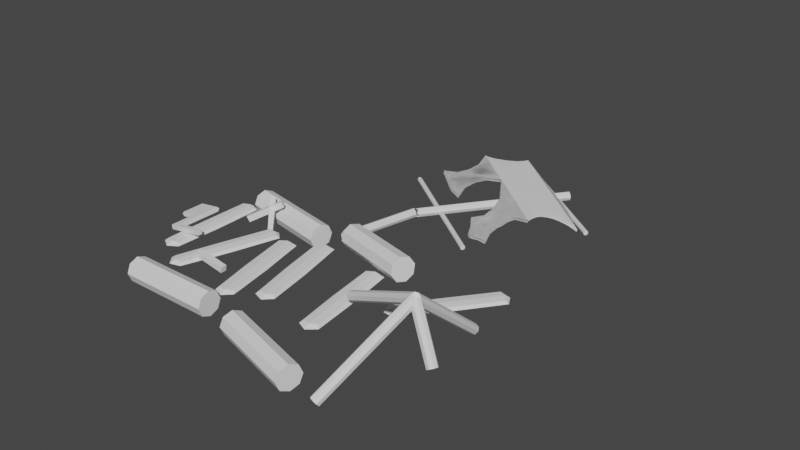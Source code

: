 # Source: raft_broken.blend  (saved by Blender 2.92.15; exported with 4.5.12 LTS)
import bpy
from mathutils import Matrix  # noqa: F401  (used for matrix-valued properties, if any)

bpy.ops.wm.read_factory_settings(use_empty=True)
scene = bpy.context.scene
scene.name = 'Scene'

# ---- collections
col_collection = bpy.data.collections.new('Collection'); scene.collection.children.link(col_collection)

# ---- world
world_world = bpy.data.worlds.new('World'); scene.world = world_world
world_world.use_nodes = True; world_world.node_tree.nodes.clear()
_N = world_world.node_tree.nodes; _L = world_world.node_tree.links
n0 = _N.new('ShaderNodeOutputWorld'); n0.name = 'World Output'; n0.location = (300, 300)
n1 = _N.new('ShaderNodeBackground'); n1.name = 'Background'; n1.location = (10, 300)
n1.inputs[0].default_value = (0.05088, 0.05088, 0.05088, 1.0)
_L.new(n1.outputs[0], n0.inputs[0])
n0.is_active_output = True
world_world.color = (0.05088, 0.05088, 0.05088)
world_world.use_sun_shadow = False
world_world.sun_shadow_jitter_overblur = 0.0

# ---- meshes
me_cube_001 = bpy.data.meshes.new('Cube.001')
me_cube_001.from_pydata([(-0.6388, -0.857, -0.6388), (-0.6388, -0.857, 0.6388), (-0.653, 0.862, -0.653), (-0.653, 0.862, 0.653), (0.6388, -0.857, -0.6388), (0.6388, -0.857, 0.6388), (0.653, 0.862, -0.653), (0.653, 0.862, 0.653), (-0.6667, -0.02408, -0.6667), (-0.8146, -0.9127, -1.85e-08), (-0.6667, -0.02408, 0.6667), (-0.8471, 0.9, -1.85e-08), (2.718e-08, 0.9, -0.8471), (-2.152e-09, 0.9, 0.8471), (0.8471, 0.9, -5.459e-09), (0.6667, -0.02408, -0.6667), (0.6667, -0.02408, 0.6667), (0.8146, -0.9127, -1.85e-08), (9.955e-09, -0.9127, -0.8146), (9.024e-09, -0.9127, 0.8146), (-0.9167, -0.02408, -1.85e-08), (1.554e-08, 0.9759, -1.85e-08), (0.9167, -0.02408, -1.85e-08), (9.955e-09, -1.024, -1.85e-08), (1.275e-08, -0.02408, -0.9167), (1.275e-08, -0.02408, 0.9167)], [], [(0, 9, 20, 8), (9, 1, 10, 20), (20, 10, 3, 11), (8, 20, 11, 2), (2, 11, 21, 12), (11, 3, 13, 21), (21, 13, 7, 14), (12, 21, 14, 6), (6, 14, 22, 15), (14, 7, 16, 22), (22, 16, 5, 17), (15, 22, 17, 4), (4, 17, 23, 18), (17, 5, 19, 23), (23, 19, 1, 9), (18, 23, 9, 0), (2, 12, 24, 8), (12, 6, 15, 24), (24, 15, 4, 18), (8, 24, 18, 0), (7, 13, 25, 16), (13, 3, 10, 25), (25, 10, 1, 19), (16, 25, 19, 5)])
_k = {(0, 9): 0.40784, (1, 9): 0.40784, (3, 11): 0.46667, (2, 11): 0.46667, (6, 12): 0.46667, (2, 12): 0.46667, (3, 13): 0.46667, (7, 13): 0.46667, (7, 14): 0.46667, (6, 14): 0.46667, (5, 17): 0.40784, (4, 17): 0.40784, (0, 18): 0.40784, (4, 18): 0.40784, (5, 19): 0.40784, (1, 19): 0.40784}
me_cube_001.attributes.new('crease_edge', 'FLOAT', 'EDGE').data.foreach_set('value', [_k.get((min(e.vertices), max(e.vertices)), 0.0) for e in me_cube_001.edges])
_uv = me_cube_001.uv_layers.new(name='UVMap')
_uv.uv.foreach_set('vector', [0.546, 0.9924, 0.4399, 1.0, 0.4495, 0.8289, 0.5559, 0.8323, 0.4399, 1.0, 0.3128, 0.9867, 0.3126, 0.8263, 0.4495, 0.8289, 0.4495, 0.8289, 0.3126, 0.8263, 0.3176, 0.6558, 0.4487, 0.6512, 0.5559, 0.8323, 0.4495, 0.8289, 0.4487, 0.6512, 0.5559, 0.6617, 0.07161, 0.3126, 0.0, 0.2027, 0.1563, 0.1563, 0.2027, 0.3126, 0.0, 0.2027, 0.0, 0.07161, 0.1098, 0.0, 0.1563, 0.1563, 0.1563, 0.1563, 0.1098, 0.0, 0.241, 0.0, 0.3126, 0.1098, 0.2027, 0.3126, 0.1563, 0.1563, 0.3126, 0.1098, 0.3126, 0.241, 0.3176, 0.307, 0.4487, 0.3023, 0.4495, 0.48, 0.3126, 0.4774, 0.4487, 0.3023, 0.5559, 0.3129, 0.5559, 0.4834, 0.4495, 0.48, 0.4495, 0.48, 0.5559, 0.4834, 0.546, 0.6436, 0.4399, 0.6512, 0.3126, 0.4774, 0.4495, 0.48, 0.4399, 0.6512, 0.3128, 0.6379, 0.3778, 0.0, 0.5053, 5.96e-08, 0.4637, 0.1512, 0.3126, 0.1096, 0.5053, 5.96e-08, 0.6149, 0.06525, 0.6149, 0.1928, 0.4637, 0.1512, 0.4637, 0.1512, 0.6149, 0.1928, 0.5496, 0.3023, 0.4221, 0.3023, 0.3126, 0.1096, 0.4637, 0.1512, 0.4221, 0.3023, 0.3126, 0.2371, 0.004986, 0.3172, 0.1361, 0.3126, 0.1369, 0.4903, 0.0, 0.4877, 0.1361, 0.3126, 0.2434, 0.3231, 0.2434, 0.4937, 0.1369, 0.4903, 0.1369, 0.4903, 0.2434, 0.4937, 0.2334, 0.6538, 0.1274, 0.6614, 0.0, 0.4877, 0.1369, 0.4903, 0.1274, 0.6614, 0.0002649, 0.6481, 0.5609, 0.307, 0.6921, 0.3023, 0.6929, 0.48, 0.5559, 0.4774, 0.6921, 0.3023, 0.7993, 0.3129, 0.7993, 0.4834, 0.6929, 0.48, 0.6929, 0.48, 0.7993, 0.4834, 0.7894, 0.6436, 0.6833, 0.6512, 0.5559, 0.4774, 0.6929, 0.48, 0.6833, 0.6512, 0.5562, 0.6379])
me_cube_001.use_remesh_fix_poles = True
me_cube_001.use_remesh_preserve_attributes = False
me_cube_001.use_mirror_vertex_groups = False
me_cube_001.update()
me_cylinder_001 = bpy.data.meshes.new('Cylinder.001')
me_cylinder_001.from_pydata([(-1.682e-07, 0.7522, -2.887), (0.5319, 0.5319, -2.887), (0.7522, 0.0, -2.887), (0.5319, -0.5319, -2.887), (-2.339e-07, -0.7522, -2.887), (-0.5319, -0.5319, -2.887), (-0.7522, 0.0, -2.887), (-0.5319, 0.5319, -2.887), (2.109e-07, 0.7522, 2.887), (0.5319, 0.5319, 2.887), (0.7522, 0.0, 2.887), (0.5319, -0.5319, 2.887), (1.452e-07, -0.7522, 2.887), (-0.5319, -0.5319, 2.887), (-0.7522, 0.0, 2.887), (-0.5319, 0.5319, 2.887)], [], [(0, 1, 2, 3, 4, 5, 6, 7), (7, 15, 8, 0), (6, 14, 15, 7), (5, 13, 14, 6), (4, 12, 13, 5), (3, 11, 12, 4), (2, 10, 11, 3), (1, 9, 10, 2), (0, 8, 9, 1), (15, 14, 13, 12, 11, 10, 9, 8)])
_uv = me_cylinder_001.uv_layers.new(name='UVMap')
_uv.uv.foreach_set('vector', [0.7514, 0.2407, 0.6808, 0.1702, 0.6808, 0.0705, 0.7514, 0.0, 0.8511, 0.0, 0.9216, 0.0705, 0.9216, 0.1702, 0.8511, 0.2407, 0.3404, 0.0, 0.3404, 1.0, 0.2407, 1.0, 0.2407, 0.0, 0.0705, 0.0, 0.0705, 1.0, 1.192e-07, 1.0, 0.0, 0.0, 0.1702, 0.0, 0.1702, 1.0, 0.0705, 1.0, 0.0705, 0.0, 0.4109, 0.0, 0.4109, 1.0, 0.3404, 1.0, 0.3404, 0.0, 0.5106, 2.384e-07, 0.5106, 1.0, 0.4109, 1.0, 0.4109, 0.0, 0.6103, 1.0, 0.6103, 0.0, 0.6808, 0.0, 0.6808, 1.0, 0.5106, 1.0, 0.5106, 0.0, 0.6103, 0.0, 0.6103, 1.0, 0.2407, 0.0, 0.2407, 1.0, 0.1702, 1.0, 0.1702, 2.384e-07, 0.8511, 0.4814, 0.7514, 0.4814, 0.6808, 0.4109, 0.6808, 0.3112, 0.7514, 0.2407, 0.8511, 0.2407, 0.9216, 0.3112, 0.9216, 0.4109])
me_cylinder_001.use_remesh_fix_poles = True
me_cylinder_001.use_remesh_preserve_attributes = False
me_cylinder_001.use_mirror_vertex_groups = False
me_cylinder_001.update()
me_cylinder_002 = bpy.data.meshes.new('Cylinder.002')
me_cylinder_002.from_pydata([(-9.648e-09, 1.0, 1.0), (0.7071, 0.7071, 1.0), (1.0, -5.558e-08, 1.0), (0.7071, -0.7071, 1.0), (-9.707e-08, -1.0, 1.0), (-0.7071, -0.7071, 1.0), (-1.0, 5.815e-11, 1.0), (-0.7071, 0.7071, 1.0), (-9.648e-09, 1.0, -0.3246), (0.7071, 0.7071, -0.3246), (1.0, -5.558e-08, -0.3246), (0.7071, -0.7071, -0.3246), (-9.707e-08, -1.0, -0.3246), (-0.7071, -0.7071, -0.3246), (-1.0, 5.815e-11, -0.3246), (-0.7071, 0.7071, -0.3246), (-7.569e-09, 0.7845, -0.3246), (0.5548, 0.5548, -0.3246), (0.7845, -4.546e-07, -0.3246), (0.5548, -0.5548, -0.3246), (-7.616e-08, -0.7845, -0.3246), (-0.5548, -0.5548, -0.3246), (-0.7845, -4.109e-07, -0.3246), (-0.5548, 0.5548, -0.3246), (-1.0, -2.756e-07, -0.334), (-0.7071, 0.7071, -0.334), (-2.197e-07, -1.0, -0.334), (-0.7071, -0.7071, -0.334), (1.0, -3.312e-07, -0.334), (0.7071, -0.6626, -0.3317), (-0.7845, -6.866e-07, -0.334), (-0.5548, 0.5548, -0.334), (-1.988e-07, -0.7845, -0.334), (-0.5548, -0.5631, -0.3302), (0.7845, -7.302e-07, -0.334), (0.5548, -0.5103, -0.3317), (-0.3536, 0.8536, -0.3246), (-0.8536, 0.3536, -0.3246), (-0.8536, -0.3536, -0.3246), (-0.3536, -0.8536, -0.3246), (0.3536, -0.8536, -0.3246), (0.8536, -0.3536, -0.3246), (0.8536, 0.3536, -0.3246), (0.3536, 0.8536, -0.3246), (-0.2774, 0.6696, -0.3246), (-0.6696, 0.2774, -0.3246), (-0.6696, -0.2774, -0.3246), (-0.2774, -0.6696, -0.3246), (0.2774, -0.6696, -0.3246), (0.6696, -0.2774, -0.3246), (0.6696, 0.2774, -0.3246), (0.2774, 0.6696, -0.3246), (0.8923, -2.551e-07, -0.3246), (0.6309, 0.6309, -0.3246), (-8.661e-08, -0.8923, -0.3246), (0.6309, -0.6309, -0.3246), (-0.8923, -2.054e-07, -0.3246), (-0.6309, -0.6309, -0.3246), (-8.609e-09, 0.8923, -0.3246), (-0.6309, 0.6309, -0.3246), (-0.8536, 0.3536, -0.334), (-0.3536, -0.8536, -0.334), (0.8536, -0.3536, -0.334), (-0.6696, 0.2304, -0.3364), (-0.2774, -0.6696, -0.334), (0.6696, -0.2774, -0.334), (0.8923, -5.307e-07, -0.334), (-2.092e-07, -0.8923, -0.334), (0.6309, -0.6309, -0.334), (-0.8923, -4.811e-07, -0.334), (-0.6309, -0.6309, -0.334), (-0.6309, 0.6309, -0.334), (0.5548, -0.5548, -0.3293), (0.7071, -0.7071, -0.3293), (-0.7845, -5.488e-07, -0.3293), (-0.5548, 0.5548, -0.3293), (1.0, -1.934e-07, -0.3293), (0.7845, -5.924e-07, -0.3293), (-0.7071, 0.7071, -0.3293), (-1.0, -1.378e-07, -0.3293), (-0.7071, -0.7071, -0.3293), (-1.584e-07, -1.0, -0.3293), (-0.5548, -0.5548, -0.3293), (-1.375e-07, -0.7845, -0.3293), (0.8536, -0.3536, -0.3293), (-1.479e-07, -0.8923, -0.3293), (-0.8536, 0.3536, -0.3293), (-0.2774, -0.6696, -0.3293), (-0.6309, -0.6309, -0.3293), (-0.3536, -0.8536, -0.3293), (-0.8923, -3.433e-07, -0.3293), (0.6696, -0.2774, -0.3293), (-0.6309, 0.6309, -0.3293), (-0.7616, 0.2684, -0.3364), (-0.3155, -0.7616, -0.334), (0.7616, -0.3155, -0.334), (0.6309, -0.6309, -0.3293), (-0.6696, 0.2774, -0.3293), (0.8923, -3.929e-07, -0.3293), (0.3155, 0.7616, -0.3246), (-0.3155, 0.7616, -0.3246), (-0.7616, -0.3155, -0.3246), (0.3155, -0.7616, -0.3246), (0.7616, 0.3155, -0.3246)], [], [(8, 0, 1, 9, 43), (9, 1, 2, 10, 42), (10, 2, 3, 11, 41), (11, 3, 4, 12, 40), (12, 4, 5, 13, 39), (13, 5, 6, 14, 38), (1, 0, 7, 6, 5, 4, 3, 2), (14, 6, 7, 15, 37), (15, 7, 0, 8, 36), (103, 52, 18, 50), (23, 44, 16, 51, 17, 50, 18, 49, 19, 48, 20, 47, 21, 46, 22, 45), (102, 54, 20, 48), (101, 56, 22, 46), (100, 58, 16, 44), (99, 53, 17, 51), (98, 76, 28, 66), (97, 74, 30, 63), (96, 72, 35, 68), (95, 68, 35, 65), (94, 70, 33, 64), (93, 71, 31, 63), (92, 75, 31, 71), (91, 77, 34, 65), (90, 79, 24, 69), (89, 80, 27, 61), (88, 82, 33, 70), (87, 83, 32, 64), (86, 78, 25, 60), (85, 81, 26, 67), (84, 73, 29, 62), (76, 84, 62, 28), (10, 41, 84, 76), (41, 11, 73, 84), (83, 85, 67, 32), (20, 54, 85, 83), (54, 12, 81, 85), (79, 86, 60, 24), (14, 37, 86, 79), (37, 15, 78, 86), (82, 87, 64, 33), (21, 47, 87, 82), (47, 20, 83, 87), (80, 88, 70, 27), (13, 57, 88, 80), (57, 21, 82, 88), (81, 89, 61, 26), (12, 39, 89, 81), (39, 13, 80, 89), (74, 90, 69, 30), (22, 56, 90, 74), (56, 14, 79, 90), (72, 91, 65, 35), (19, 49, 91, 72), (49, 18, 77, 91), (78, 92, 71, 25), (15, 59, 92, 78), (59, 23, 75, 92), (69, 93, 63, 30), (24, 60, 93, 69), (60, 25, 71, 93), (67, 94, 64, 32), (26, 61, 94, 67), (61, 27, 70, 94), (66, 95, 65, 34), (28, 62, 95, 66), (62, 29, 68, 95), (73, 96, 68, 29), (11, 55, 96, 73), (55, 19, 72, 96), (75, 97, 63, 31), (23, 45, 97, 75), (45, 22, 74, 97), (77, 98, 66, 34), (18, 52, 98, 77), (52, 10, 76, 98), (58, 99, 51, 16), (8, 43, 99, 58), (43, 9, 53, 99), (59, 100, 44, 23), (15, 36, 100, 59), (36, 8, 58, 100), (57, 101, 46, 21), (13, 38, 101, 57), (38, 14, 56, 101), (55, 102, 48, 19), (11, 40, 102, 55), (40, 12, 54, 102), (53, 103, 50, 17), (9, 42, 103, 53), (42, 10, 52, 103)])
_uv = me_cylinder_002.uv_layers.new(name='UVMap')
_uv.uv.foreach_set('vector', [0.7346, 0.4868, 0.9981, 0.4868, 0.9981, 0.634, 0.7346, 0.634, 0.7346, 0.5604, 0.001856, 0.3677, 0.2654, 0.3677, 0.2654, 0.4908, 0.001857, 0.4908, 0.001857, 0.4292, 0.001857, 0.4908, 0.2654, 0.4908, 0.2654, 0.6412, 0.001857, 0.6412, 0.001857, 0.566, 0.001857, 0.6412, 0.2654, 0.6412, 0.2654, 0.7308, 0.001856, 0.7308, 0.001856, 0.686, 0.7364, 5.96e-08, 1.0, 1.55e-06, 1.0, 0.1319, 0.7364, 0.1319, 0.7364, 0.06597, 0.7364, 0.1319, 1.0, 0.1319, 1.0, 0.279, 0.7364, 0.279, 0.7364, 0.2055, 0.4751, 4.53e-06, 0.6271, 0.0, 0.7346, 0.1077, 0.7346, 0.26, 0.6271, 0.3677, 0.4751, 0.3677, 0.3676, 0.26, 0.3676, 0.1077, 0.7364, 0.279, 1.0, 0.279, 1.0, 0.3551, 0.7364, 0.3551, 0.7364, 0.317, 0.7346, 0.3551, 0.9981, 0.3551, 0.9981, 0.4868, 0.7346, 0.4868, 0.7346, 0.4209, 0.1838, 0.3478, 0.1159, 0.3479, 0.1241, 0.328, 0.1838, 0.328, 0.328, 0.1241, 0.328, 0.1838, 0.328, 0.2436, 0.2858, 0.2858, 0.2435, 0.328, 0.1838, 0.328, 0.1241, 0.328, 0.08184, 0.2858, 0.03961, 0.2436, 0.03961, 0.1838, 0.03961, 0.1241, 0.08184, 0.08186, 0.1241, 0.03961, 0.1838, 0.03961, 0.2435, 0.03961, 0.2858, 0.08185, 0.0198, 0.1838, 0.0198, 0.1159, 0.03961, 0.1241, 0.03961, 0.1838, 0.1838, 0.01981, 0.2518, 0.0198, 0.2435, 0.03961, 0.1838, 0.03961, 0.3478, 0.1838, 0.3478, 0.2518, 0.328, 0.2436, 0.328, 0.1838, 0.2998, 0.2998, 0.2518, 0.3478, 0.2435, 0.328, 0.2858, 0.2858, 0.355, 0.3889, 0.355, 0.3677, 0.356, 0.3677, 0.356, 0.3889, 0.3676, 0.4274, 0.3676, 0.4871, 0.3676, 0.4871, 0.364, 0.436, 0.3318, 0.5117, 0.312, 0.5035, 0.3086, 0.4954, 0.3318, 0.5117, 0.3318, 0.4438, 0.3318, 0.5117, 0.3086, 0.4954, 0.312, 0.4438, 0.2852, 0.5961, 0.2852, 0.664, 0.267, 0.6552, 0.2654, 0.5961, 0.2852, 0.4352, 0.2888, 0.5117, 0.269, 0.5035, 0.2654, 0.4352, 0.3532, 0.4264, 0.3532, 0.4434, 0.3523, 0.4434, 0.3523, 0.4264, 0.3578, 0.44, 0.3578, 0.4698, 0.3569, 0.4698, 0.3569, 0.44, 0.7355, 0.2659, 0.7355, 0.279, 0.7346, 0.279, 0.7346, 0.2659, 0.7355, 0.06597, 0.7355, 0.1319, 0.7346, 0.1319, 0.7346, 0.06597, 0.2852, 0.664, 0.2654, 0.6558, 0.267, 0.6552, 0.2852, 0.664, 0.363, 0.4254, 0.363, 0.3677, 0.364, 0.3677, 0.364, 0.4254, 0.7355, 0.317, 0.7355, 0.3551, 0.7346, 0.3551, 0.7346, 0.317, 0.3532, 0.3885, 0.3532, 0.3677, 0.3541, 0.3677, 0.3541, 0.3885, 0.3516, 0.4438, 0.3516, 0.5199, 0.3482, 0.5118, 0.3516, 0.4438, 0.0009285, 0.4908, 0.0009284, 0.566, 0.0, 0.566, 5.96e-08, 0.4908, 0.001857, 0.4908, 0.001857, 0.566, 0.0009284, 0.566, 0.0009285, 0.4908, 0.001857, 0.566, 0.001857, 0.6412, 0.0009283, 0.6412, 0.0009284, 0.566, 0.3532, 0.4093, 0.3532, 0.3885, 0.3541, 0.3885, 0.3541, 0.4093, 0.3523, 0.4093, 0.3523, 0.3885, 0.3532, 0.3885, 0.3532, 0.4093, 0.3523, 0.3885, 0.3523, 0.3677, 0.3532, 0.3677, 0.3532, 0.3885, 0.7355, 0.279, 0.7355, 0.317, 0.7346, 0.317, 0.7346, 0.279, 0.7364, 0.279, 0.7364, 0.317, 0.7355, 0.317, 0.7355, 0.279, 0.7364, 0.317, 0.7364, 0.3551, 0.7355, 0.3551, 0.7355, 0.317, 0.2654, 0.6558, 0.2654, 0.5961, 0.2654, 0.5961, 0.267, 0.6552, 0.3621, 0.4831, 0.3621, 0.4254, 0.363, 0.4254, 0.363, 0.4831, 0.3621, 0.4254, 0.3621, 0.3677, 0.363, 0.3677, 0.363, 0.4254, 0.363, 0.5092, 0.363, 0.4961, 0.364, 0.4961, 0.364, 0.5092, 0.3621, 0.5092, 0.3621, 0.4961, 0.363, 0.4961, 0.363, 0.5092, 0.3621, 0.4961, 0.3621, 0.4831, 0.363, 0.4831, 0.363, 0.4961, 0.7355, 0.0, 0.7355, 0.06597, 0.7346, 0.06597, 0.7346, 0.0, 0.7364, 5.96e-08, 0.7364, 0.06597, 0.7355, 0.06597, 0.7355, 0.0, 0.7364, 0.06597, 0.7364, 0.1319, 0.7355, 0.1319, 0.7355, 0.06597, 0.7355, 0.2529, 0.7355, 0.2659, 0.7346, 0.2659, 0.7346, 0.2529, 0.7364, 0.2529, 0.7364, 0.2659, 0.7355, 0.2659, 0.7355, 0.2529, 0.7364, 0.2659, 0.7364, 0.279, 0.7355, 0.279, 0.7355, 0.2659, 0.3621, 0.3677, 0.3621, 0.4274, 0.3621, 0.4274, 0.3588, 0.3758, 0.3588, 0.4102, 0.3588, 0.44, 0.3578, 0.44, 0.3578, 0.4102, 0.3588, 0.44, 0.3588, 0.4698, 0.3578, 0.4698, 0.3578, 0.44, 0.3532, 0.4093, 0.3532, 0.4264, 0.3523, 0.4264, 0.3523, 0.4093, 0.3541, 0.4093, 0.3541, 0.4264, 0.3532, 0.4264, 0.3532, 0.4093, 0.3541, 0.4264, 0.3541, 0.4434, 0.3532, 0.4434, 0.3532, 0.4264, 0.2888, 0.3759, 0.2852, 0.4352, 0.2654, 0.4352, 0.269, 0.3841, 0.3086, 0.3677, 0.3086, 0.4438, 0.2852, 0.4352, 0.2888, 0.3759, 0.3086, 0.4438, 0.3086, 0.5199, 0.2888, 0.5117, 0.2852, 0.4352, 0.2852, 0.5281, 0.2852, 0.5961, 0.2654, 0.5961, 0.2654, 0.5363, 0.305, 0.5199, 0.305, 0.5961, 0.2852, 0.5961, 0.2852, 0.5281, 0.305, 0.5961, 0.305, 0.6722, 0.2852, 0.664, 0.2852, 0.5961, 0.3318, 0.3759, 0.3318, 0.4438, 0.312, 0.4438, 0.312, 0.3841, 0.3516, 0.3677, 0.3516, 0.4438, 0.3318, 0.4438, 0.3318, 0.3759, 0.3516, 0.4438, 0.3482, 0.5118, 0.3318, 0.5117, 0.3318, 0.4438, 0.3516, 0.5199, 0.3318, 0.5117, 0.3318, 0.5117, 0.3482, 0.5118, 0.3588, 0.3677, 0.3588, 0.3889, 0.3578, 0.3889, 0.3578, 0.3677, 0.3588, 0.3889, 0.3588, 0.4102, 0.3578, 0.4102, 0.3578, 0.3889, 0.3676, 0.3677, 0.3676, 0.4274, 0.364, 0.436, 0.3676, 0.3677, 0.3569, 0.3677, 0.3569, 0.4267, 0.356, 0.4267, 0.356, 0.3677, 0.3569, 0.4267, 0.3569, 0.4857, 0.356, 0.4857, 0.356, 0.4267, 0.355, 0.4102, 0.355, 0.3889, 0.356, 0.3889, 0.356, 0.4102, 0.3541, 0.4102, 0.3541, 0.3889, 0.355, 0.3889, 0.355, 0.4102, 0.3541, 0.3889, 0.3541, 0.3677, 0.355, 0.3677, 0.355, 0.3889, 0.3478, 0.2518, 0.2998, 0.2998, 0.2858, 0.2858, 0.328, 0.2436, 0.3676, 0.26, 0.3138, 0.3138, 0.2998, 0.2998, 0.3478, 0.2518, 0.3138, 0.3138, 0.26, 0.3676, 0.2518, 0.3478, 0.2998, 0.2998, 0.3478, 0.1159, 0.3478, 0.1838, 0.328, 0.1838, 0.328, 0.1241, 0.3676, 0.1077, 0.3676, 0.1838, 0.3478, 0.1838, 0.3478, 0.1159, 0.3676, 0.1838, 0.3676, 0.26, 0.3478, 0.2518, 0.3478, 0.1838, 0.1159, 0.01981, 0.1838, 0.01981, 0.1838, 0.03961, 0.1241, 0.03961, 0.1077, 7.868e-06, 0.1838, 3.934e-06, 0.1838, 0.01981, 0.1159, 0.01981, 0.1838, 3.934e-06, 0.26, 0.0, 0.2518, 0.0198, 0.1838, 0.01981, 0.0198, 0.2518, 0.0198, 0.1838, 0.03961, 0.1838, 0.03961, 0.2436, 0.0, 0.26, 0.0, 0.1838, 0.0198, 0.1838, 0.0198, 0.2518, 0.0, 0.1838, 0.0, 0.1077, 0.0198, 0.1159, 0.0198, 0.1838, 0.2518, 0.3478, 0.1838, 0.3478, 0.1838, 0.328, 0.2435, 0.328, 0.26, 0.3676, 0.1838, 0.3677, 0.1838, 0.3478, 0.2518, 0.3478, 0.1838, 0.3677, 0.1077, 0.3677, 0.1159, 0.3479, 0.1838, 0.3478])
me_cylinder_002.use_remesh_fix_poles = True
me_cylinder_002.use_remesh_preserve_attributes = False
me_cylinder_002.use_mirror_vertex_groups = False
me_cylinder_002.update()
me_cube_002 = bpy.data.meshes.new('Cube.002')
me_cube_002.from_pydata([(2.419, 1.0, 0.1042), (-3.366, -1.0, -3.733), (-3.3, -1.0, 3.818), (-1.528, -1.0, 2.744), (-0.75, 1.0, 2.825), (0.04791, 1.0, -2.753), (-0.7305, -1.0, -2.673), (-1.05, 0.2282, 2.794), (-1.284, -0.3708, 2.77), (2.085, 0.2676, 0.1042), (-2.558, -0.4182, 3.529), (-1.742, 0.2219, 3.211), (1.563, -0.878, 0.1042), (0.167, -1.0, 1.27), (0.4859, -0.6397, -1.367), (2.966, 0.9993, 0.07613), (-2.819, -1.001, -3.761), (-2.753, -1.001, 3.79), (-0.9815, -1.001, 2.716), (-0.2031, 0.9993, 2.797), (0.5948, 0.9993, -2.781), (-0.1836, -1.001, -2.701), (-0.5035, 0.2276, 2.766), (-0.7366, -0.3715, 2.742), (2.632, 0.2669, 0.07613), (-2.011, -0.4188, 3.501), (-1.195, 0.2213, 3.183), (2.11, -0.8787, 0.07613), (0.7138, -1.001, 1.242), (1.033, -0.6403, -1.395)], [], [(4, 0, 9, 7), (6, 5, 1), (4, 7, 11), (5, 6, 1), (2, 10, 8, 3), (4, 7, 9, 0), (5, 0, 9, 12, 14, 6), (7, 4, 11), (8, 9, 12, 13, 3), (8, 10, 2, 3), (8, 3, 13, 12, 9), (19, 22, 24, 15), (21, 16, 20), (19, 26, 22), (20, 16, 21), (17, 18, 23, 25), (19, 15, 24, 22), (20, 21, 29, 27, 24, 15), (22, 26, 19), (23, 18, 28, 27, 24), (23, 18, 17, 25), (23, 24, 27, 28, 18), (14, 12, 27, 29), (6, 14, 29, 21), (0, 5, 20, 15)])
_uv = me_cube_002.uv_layers.new(name='UVMap')
_uv.uv.foreach_set('vector', [0.625, 0.5, 0.375, 0.5, 0.375, 0.6831, 0.625, 0.3071, 0.375, 1.0, 0.375, 0.5, 0.375, 0.75, 0.625, 0.5, 0.625, 0.6929, 0.625, 0.5973, 0.375, 0.5, 0.375, 0.0, 0.375, 0.75, 0.625, 0.75, 0.625, 0.6773, 0.625, 0.1573, 0.625, 0.0, 0.625, 0.5, 0.625, 0.3071, 0.375, 0.6831, 0.375, 0.5, 0.375, 0.5, 0.375, 0.5, 0.375, 0.3169, 0.375, 0.03049, 0.375, 0.5076, 0.375, 1.0, 0.625, 0.3071, 0.625, 0.5, 0.625, 0.5973, 0.625, 0.1573, 0.375, 0.6831, 0.375, 0.9695, 0.4854, 0.5585, 0.625, 0.0, 0.625, 0.8427, 0.625, 0.6773, 0.625, 0.75, 0.625, 1.0, 0.625, 0.1573, 0.625, 0.0, 0.4854, 0.5585, 0.375, 0.9695, 0.375, 0.6831, 0.625, 0.5, 0.625, 0.3071, 0.375, 0.6831, 0.375, 0.5, 0.375, 1.0, 0.375, 0.75, 0.375, 0.5, 0.625, 0.5, 0.625, 0.5973, 0.625, 0.6929, 0.375, 0.5, 0.375, 0.75, 0.375, 0.0, 0.625, 0.75, 0.625, 0.0, 0.625, 0.1573, 0.625, 0.6773, 0.625, 0.5, 0.375, 0.5, 0.375, 0.6831, 0.625, 0.3071, 0.375, 0.5, 0.375, 1.0, 0.375, 0.5076, 0.375, 0.03049, 0.375, 0.3169, 0.375, 0.5, 0.625, 0.3071, 0.625, 0.5973, 0.625, 0.5, 0.625, 0.1573, 0.625, 0.0, 0.4854, 0.5585, 0.375, 0.9695, 0.375, 0.6831, 0.625, 0.8427, 0.625, 1.0, 0.625, 0.75, 0.625, 0.6773, 0.625, 0.1573, 0.375, 0.6831, 0.375, 0.9695, 0.4854, 0.5585, 0.625, 0.0, 0.375, 0.5076, 0.375, 0.03049, 0.375, 0.03049, 0.375, 0.5076, 0.375, 1.0, 0.375, 0.5076, 0.375, 0.5076, 0.375, 1.0, 0.375, 0.5, 0.375, 0.5, 0.375, 0.5, 0.375, 0.5])
me_cube_002.use_remesh_fix_poles = True
me_cube_002.use_remesh_preserve_attributes = False
me_cube_002.use_mirror_vertex_groups = False
me_cube_002.update()
me_cylinder_003 = bpy.data.meshes.new('Cylinder.003')
me_cylinder_003.from_pydata([(-3.474, -3.586, -2.159), (-0.2577, 0.1674, 2.269), (-3.347, -3.492, -2.332), (-0.1305, 0.262, 2.097), (-3.144, -3.544, -2.436), (0.073, 0.2098, 1.993), (-2.983, -3.712, -2.41), (0.2337, 0.04129, 2.019), (-2.959, -3.898, -2.269), (0.2575, -0.1447, 2.159), (-3.086, -3.993, -2.097), (0.1303, -0.2393, 2.332), (-3.29, -3.941, -1.993), (-0.07322, -0.1871, 2.436), (-3.451, -3.772, -2.019), (-0.2339, -0.01866, 2.41), (0.2577, 0.1674, 2.269), (0.1305, 0.262, 2.097), (-0.073, 0.2098, 1.993), (-0.2337, 0.04129, 2.019), (-0.2575, -0.1447, 2.159), (-0.1303, -0.2393, 2.332), (0.07322, -0.1871, 2.436), (0.2339, -0.01866, 2.41), (-3.474, 3.586, -2.159), (-0.2577, -0.1674, 2.269), (-3.347, 3.492, -2.332), (-0.1305, -0.262, 2.097), (-3.144, 3.544, -2.436), (0.073, -0.2098, 1.993), (-2.983, 3.712, -2.41), (0.2337, -0.04129, 2.019), (-2.959, 3.898, -2.269), (0.2575, 0.1447, 2.159), (-3.086, 3.993, -2.097), (0.1303, 0.2393, 2.332), (-3.29, 3.941, -1.993), (-0.07322, 0.1871, 2.436), (-3.451, 3.772, -2.019), (-0.2339, 0.01866, 2.41), (3.474, 3.586, -2.159), (0.2577, -0.1674, 2.269), (3.347, 3.492, -2.332), (0.1305, -0.262, 2.097), (3.144, 3.544, -2.436), (-0.073, -0.2098, 1.993), (2.983, 3.712, -2.41), (-0.2337, -0.04129, 2.019), (2.959, 3.898, -2.269), (-0.2575, 0.1447, 2.159), (3.086, 3.993, -2.097), (-0.1303, 0.2393, 2.332), (3.29, 3.941, -1.993), (0.07322, 0.1871, 2.436), (3.451, 3.772, -2.019), (0.2339, 0.01866, 2.41), (1.866, -1.71, 0.05483), (1.739, -1.615, -0.1177), (1.535, -1.667, -0.2213), (1.375, -1.836, -0.1953), (1.351, -2.022, -0.05483), (1.478, -2.116, 0.1177), (1.682, -2.064, 0.2213), (1.842, -1.896, 0.1953)], [], [(0, 1, 3, 2), (2, 3, 5, 4), (4, 5, 7, 6), (6, 7, 9, 8), (8, 9, 11, 10), (10, 11, 13, 12), (3, 1, 15, 13, 11, 9, 7, 5), (12, 13, 15, 14), (14, 15, 1, 0), (0, 2, 4, 6, 8, 10, 12, 14), (56, 57, 17, 16), (57, 58, 18, 17), (58, 59, 19, 18), (59, 60, 20, 19), (60, 61, 21, 20), (61, 62, 22, 21), (17, 18, 19, 20, 21, 22, 23, 16), (62, 63, 23, 22), (63, 56, 16, 23), (24, 26, 27, 25), (26, 28, 29, 27), (28, 30, 31, 29), (30, 32, 33, 31), (32, 34, 35, 33), (34, 36, 37, 35), (27, 29, 31, 33, 35, 37, 39, 25), (36, 38, 39, 37), (38, 24, 25, 39), (24, 38, 36, 34, 32, 30, 28, 26), (40, 41, 43, 42), (42, 43, 45, 44), (44, 45, 47, 46), (46, 47, 49, 48), (48, 49, 51, 50), (50, 51, 53, 52), (43, 41, 55, 53, 51, 49, 47, 45), (52, 53, 55, 54), (54, 55, 41, 40), (40, 42, 44, 46, 48, 50, 52, 54), (56, 63, 62, 61, 60, 59, 58, 57)])
_uv = me_cylinder_003.uv_layers.new(name='UVMap')
_uv.uv.foreach_set('vector', [0.5837, 0.001966, 0.5837, 0.8287, 0.5516, 0.8343, 0.5516, 0.007568, 0.5516, 0.007568, 0.5516, 0.8343, 0.5212, 0.8267, 0.5212, 0.0, 0.35, 0.9456, 0.35, 0.004301, 0.376, 0.0, 0.376, 0.9413, 0.376, 0.9413, 0.376, 0.0, 0.4098, 0.000591, 0.4098, 0.9419, 0.6462, 0.005602, 0.6462, 0.8323, 0.6141, 0.8267, 0.6141, 0.0, 0.6141, 0.0, 0.6141, 0.8267, 0.5837, 0.8343, 0.5837, 0.007568, 0.8798, 0.5627, 0.8545, 0.5637, 0.8367, 0.5405, 0.8367, 0.5067, 0.8545, 0.482, 0.8798, 0.4809, 0.8976, 0.5041, 0.8976, 0.538, 0.2903, 0.9413, 0.2903, 0.0, 0.3163, 0.004301, 0.3163, 0.9456, 0.3163, 0.9456, 0.3163, 0.004301, 0.35, 0.00371, 0.35, 0.945, 0.2173, 0.7847, 0.2425, 0.7858, 0.2604, 0.8104, 0.2604, 0.8443, 0.2425, 0.8675, 0.2173, 0.8664, 0.1994, 0.8417, 0.1994, 0.8079, 0.795, 0.0, 0.8288, 0.0002091, 0.8288, 0.479, 0.795, 0.4788, 0.8288, 0.0002091, 0.8507, 0.00214, 0.8507, 0.4809, 0.8288, 0.479, 0.8367, 0.9573, 0.8029, 0.9576, 0.8029, 0.4813, 0.8367, 0.4809, 0.9322, 0.4804, 0.9063, 0.4788, 0.9063, 0.0, 0.9322, 0.001635, 0.9063, 0.4788, 0.8726, 0.479, 0.8726, 0.0002091, 0.9063, 0.0, 0.8726, 0.479, 0.8507, 0.4809, 0.8507, 0.00214, 0.8726, 0.0002091, 0.6462, 0.7857, 0.6682, 0.7623, 0.6994, 0.763, 0.7215, 0.7875, 0.7215, 0.8213, 0.6994, 0.8447, 0.6682, 0.844, 0.6462, 0.8195, 0.7691, 0.4809, 0.8029, 0.4813, 0.8029, 0.9576, 0.7691, 0.9573, 0.7691, 0.001635, 0.795, 0.0, 0.795, 0.4788, 0.7691, 0.4804, 0.4655, 0.9597, 0.4317, 0.9595, 0.4317, 0.001931, 0.4655, 0.00214, 0.4317, 0.9595, 0.4098, 0.9575, 0.4098, 0.0, 0.4317, 0.001931, 0.1241, 0.9565, 0.09136, 0.9573, 0.09136, 0.001659, 0.1241, 0.0008162, 0.09136, 0.9573, 0.06207, 0.9557, 0.06207, 0.0, 0.09136, 0.001659, 0.5212, 0.9575, 0.4874, 0.9578, 0.4874, 0.0002091, 0.5212, 0.0, 0.4874, 0.9578, 0.4655, 0.9597, 0.4655, 0.00214, 0.4874, 0.0002091, 0.1241, 0.7262, 0.1475, 0.7026, 0.1805, 0.703, 0.2039, 0.7272, 0.2039, 0.761, 0.1805, 0.7847, 0.1475, 0.7843, 0.1241, 0.7601, 0.06207, 0.9565, 0.0293, 0.9557, 0.0293, 0.0, 0.06207, 0.0008426, 0.0293, 0.9557, 0.0, 0.9573, 5.96e-08, 0.001659, 0.0293, 0.0, 0.2039, 0.7272, 0.2272, 0.703, 0.2603, 0.7026, 0.2836, 0.7262, 0.2836, 0.7601, 0.2603, 0.7843, 0.2272, 0.7847, 0.2039, 0.761, 0.7691, 0.007496, 0.7691, 0.7581, 0.7359, 0.7623, 0.7359, 0.01169, 0.7359, 0.01169, 0.7359, 0.7623, 0.7076, 0.7506, 0.7076, 0.0, 0.2903, 0.0, 0.2641, 0.6413, 0.2302, 0.6417, 0.2564, 0.0003791, 0.9661, 0.9031, 0.9661, 0.000137, 1.0, 0.0, 1.0, 0.903, 0.7076, 0.004191, 0.7076, 0.7548, 0.6744, 0.7506, 0.6744, 0.0, 0.6744, 0.0, 0.6744, 0.7506, 0.6462, 0.7623, 0.6462, 0.01169, 0.2889, 0.6589, 0.2903, 0.6841, 0.2673, 0.7022, 0.2334, 0.7026, 0.2085, 0.685, 0.2072, 0.6598, 0.2302, 0.6417, 0.2641, 0.6413, 0.181, 0.06128, 0.2072, 0.7026, 0.1734, 0.7022, 0.1471, 0.0609, 0.9322, 0.903, 0.9322, 0.0, 0.9661, 0.000137, 0.9661, 0.9031, 0.1241, 0.04279, 0.1255, 0.01757, 0.1504, 0.0, 0.1842, 0.0003791, 0.2072, 0.01848, 0.2059, 0.04371, 0.181, 0.06128, 0.1471, 0.0609, 0.1241, 0.8099, 0.1462, 0.7854, 0.1774, 0.7847, 0.1994, 0.8081, 0.1994, 0.8419, 0.1774, 0.8664, 0.1462, 0.8671, 0.1241, 0.8437])
me_cylinder_003.use_remesh_fix_poles = True
me_cylinder_003.use_remesh_preserve_attributes = False
me_cylinder_003.use_mirror_vertex_groups = False
me_cylinder_003.update()
me_cylinder_004 = bpy.data.meshes.new('Cylinder.004')
me_cylinder_004.from_pydata([(0.0, 18.09, -3.554), (0.0, -18.09, -3.554), (0.4047, 18.09, -3.598), (0.4047, -18.09, -3.598), (0.5723, 18.09, -3.704), (0.5723, -18.09, -3.704), (0.4047, 18.09, -3.809), (0.4047, -18.09, -3.809), (0.0, 18.09, -3.853), (0.0, -18.09, -3.853), (-0.4047, 18.09, -3.809), (-0.4047, -18.09, -3.809), (-0.5723, 18.09, -3.704), (-0.5723, -18.09, -3.704), (-0.4047, 18.09, -3.598), (-0.4047, -18.09, -3.598), (0.0, 18.09, 3.853), (0.0, -18.09, 3.853), (0.4047, 18.09, 3.809), (0.4047, -18.09, 3.809), (0.5723, 18.09, 3.704), (0.5723, -18.09, 3.704), (0.4047, 18.09, 3.598), (0.4047, -18.09, 3.598), (0.0, 18.09, 3.554), (0.0, -18.09, 3.554), (-0.4047, 18.09, 3.598), (-0.4047, -18.09, 3.598), (-0.5723, 18.09, 3.704), (-0.5723, -18.09, 3.704), (-0.4047, 18.09, 3.809), (-0.4047, -18.09, 3.809)], [], [(0, 1, 3, 2), (2, 3, 5, 4), (4, 5, 7, 6), (6, 7, 9, 8), (8, 9, 11, 10), (10, 11, 13, 12), (3, 1, 15, 13, 11, 9, 7, 5), (12, 13, 15, 14), (14, 15, 1, 0), (0, 2, 4, 6, 8, 10, 12, 14), (16, 17, 19, 18), (18, 19, 21, 20), (20, 21, 23, 22), (22, 23, 25, 24), (24, 25, 27, 26), (26, 27, 29, 28), (19, 17, 31, 29, 27, 25, 23, 21), (28, 29, 31, 30), (30, 31, 17, 16), (16, 18, 20, 22, 24, 26, 28, 30)])
_uv = me_cylinder_004.uv_layers.new(name='UVMap')
_uv.uv.foreach_set('vector', [0.07849, 1.0, 0.07849, 0.0, 0.08926, 0.0, 0.08926, 1.0, 0.08926, 1.0, 0.08926, 0.0, 0.09327, 0.0, 0.09327, 1.0, 0.03109, 0.0, 0.03109, 1.0, 0.026, 1.0, 0.026, 0.0, 0.026, 0.0, 0.026, 1.0, 0.01478, 1.0, 0.01478, 0.0, 0.01478, 0.0, 0.01478, 1.0, 0.004013, 1.0, 0.004013, 0.0, 0.004013, 0.0, 0.004013, 1.0, 0.0, 1.0, 0.0, 0.0, 0.1244, 0.05798, 0.1244, 0.04673, 0.1268, 0.03574, 0.1302, 0.03145, 0.1326, 0.03637, 0.1326, 0.04762, 0.1302, 0.05861, 0.1268, 0.0629, 0.06218, 1.0, 0.06218, 0.0, 0.06727, 0.0, 0.06727, 1.0, 0.06727, 1.0, 0.06727, 0.0, 0.07849, 0.0, 0.07849, 1.0, 0.1326, 0.01617, 0.1302, 0.02716, 0.1268, 0.03145, 0.1244, 0.02653, 0.1244, 0.01528, 0.1268, 0.004292, 0.1302, 0.0, 0.1326, 0.00492, 0.0474, 1.0, 0.0474, 0.0, 0.05817, 0.0, 0.05817, 1.0, 0.05817, 1.0, 0.05817, 0.0, 0.06218, 0.0, 0.06218, 1.0, 0.09327, 1.0, 0.09327, 0.0, 0.09836, 0.0, 0.09836, 1.0, 0.09836, 1.0, 0.09836, 0.0, 0.1096, 0.0, 0.1096, 1.0, 0.1096, 1.0, 0.1096, 0.0, 0.1203, 0.0, 0.1203, 1.0, 0.1203, 1.0, 0.1203, 0.0, 0.1244, 0.0, 0.1244, 1.0, 0.1268, 0.09006, 0.1244, 0.07907, 0.1244, 0.06782, 0.1268, 0.0629, 0.1302, 0.0672, 0.1326, 0.07819, 0.1326, 0.08944, 0.1302, 0.09436, 0.03109, 1.0, 0.03109, 0.0, 0.03618, 0.0, 0.03618, 1.0, 0.03618, 1.0, 0.03618, 0.0, 0.0474, 0.0, 0.0474, 1.0, 0.1326, 0.1105, 0.1302, 0.1215, 0.1268, 0.1258, 0.1244, 0.1209, 0.1244, 0.1096, 0.1268, 0.09865, 0.1302, 0.09436, 0.1326, 0.09928])
me_cylinder_004.use_remesh_fix_poles = True
me_cylinder_004.use_remesh_preserve_attributes = False
me_cylinder_004.use_mirror_vertex_groups = False
me_cylinder_004.update()
me_cube_003 = bpy.data.meshes.new('Cube.003')
me_cube_003.from_pydata([(-1.517, -1.0, -1.407), (-1.517, -1.0, 0.06543), (-1.517, 1.0, -1.407), (-1.517, 1.0, 0.06543), (0.483, -1.0, -1.407), (0.483, -1.0, 0.06543), (0.483, 1.0, -1.407), (0.483, 1.0, 0.06543), (-0.06209, 1.0, -1.407), (-0.06209, 1.0, 0.06543), (-0.06209, -1.0, -1.407), (-0.06209, -1.0, 0.06543), (0.483, -1.0, 1.781), (0.483, 1.0, 1.781), (-0.06209, 1.0, 1.781), (-0.06209, -1.0, 1.781), (-0.06209, 1.0, 1.473), (0.483, 1.0, 1.473), (-0.06209, -1.0, 1.473), (0.483, -1.0, 1.473), (3.247, -1.0, 1.781), (3.247, 1.0, 1.781), (3.247, 1.0, 1.473), (3.247, -1.0, 1.473), (-1.676, 1.197e-08, -1.533), (-1.676, 1.197e-08, 0.06543), (0.483, 1.197e-08, -1.533), (0.483, 1.197e-08, 0.06543), (-0.06209, 1.197e-08, 0.06543), (-0.06209, 1.197e-08, -1.533), (0.483, 1.197e-08, 1.781), (-0.06209, 1.197e-08, 1.781), (0.483, 1.197e-08, 1.473), (-0.06209, 1.197e-08, 1.473), (3.247, 1.197e-08, 1.781), (3.247, 1.197e-08, 1.473)], [], [(24, 25, 3, 2), (8, 9, 7, 6), (26, 27, 5, 4), (10, 11, 1, 0), (29, 26, 4, 10), (28, 25, 1, 11), (17, 16, 14, 13), (24, 29, 10, 0), (4, 5, 11, 10), (2, 3, 9, 8), (30, 31, 15, 12), (33, 18, 15, 31), (32, 17, 22, 35), (18, 19, 12, 15), (11, 5, 19, 18), (27, 7, 17, 32), (28, 11, 18, 33), (7, 9, 16, 17), (35, 22, 21, 34), (12, 19, 23, 20), (17, 13, 21, 22), (30, 12, 20, 34), (13, 30, 34, 21), (23, 35, 34, 20), (9, 28, 33, 16), (5, 27, 32, 19), (19, 32, 35, 23), (16, 33, 31, 14), (13, 14, 31, 30), (2, 8, 29, 24), (9, 3, 25, 28), (8, 6, 26, 29), (6, 7, 27, 26), (0, 1, 25, 24)])
_uv = me_cube_003.uv_layers.new(name='UVMap')
_uv.uv.foreach_set('vector', [1.0, 0.1136, 0.8183, 0.1136, 0.8183, 0.0, 0.9857, 0.0, 0.2508, 0.5217, 0.135, 0.401, 0.1797, 0.3581, 0.2955, 0.4789, 0.7047, 0.376, 0.7047, 0.5577, 0.5911, 0.5577, 0.5911, 0.3904, 0.5464, 0.1145, 0.4305, 0.2352, 0.3112, 0.1207, 0.4271, 0.0, 0.3409, 0.8197, 0.3409, 0.8816, 0.2273, 0.8816, 0.2273, 0.8197, 0.786, 0.8313, 0.9694, 0.8313, 0.9513, 0.945, 0.786, 0.945, 0.0689, 0.2427, 0.02421, 0.2856, 0.0, 0.2604, 0.04469, 0.2175, 0.3409, 0.6362, 0.3409, 0.8197, 0.2273, 0.8197, 0.2273, 0.6543, 0.5911, 0.1574, 0.4752, 0.2781, 0.4305, 0.2352, 0.5464, 0.1145, 0.1315, 0.6362, 0.01567, 0.5155, 0.135, 0.401, 0.2508, 0.5217, 0.7047, 0.3141, 0.7047, 0.376, 0.5911, 0.376, 0.5911, 0.3141, 0.626, 0.8313, 0.626, 0.945, 0.5911, 0.945, 0.5911, 0.8313, 0.1136, 0.6362, 0.2273, 0.6362, 0.2273, 0.9503, 0.1136, 0.9503, 0.3197, 0.3506, 0.3644, 0.3935, 0.3402, 0.4188, 0.2955, 0.3759, 0.4305, 0.2352, 0.4752, 0.2781, 0.3644, 0.3935, 0.3197, 0.3506, 0.7047, 0.5577, 0.8183, 0.5577, 0.8183, 0.7177, 0.7047, 0.7177, 0.786, 0.8313, 0.786, 0.945, 0.626, 0.945, 0.626, 0.8313, 0.1797, 0.3581, 0.135, 0.401, 0.02421, 0.2856, 0.0689, 0.2427, 0.8533, 0.3409, 0.8533, 0.4546, 0.8183, 0.4546, 0.8183, 0.3409, 0.3402, 0.4188, 0.3644, 0.3935, 0.5911, 0.611, 0.5668, 0.6362, 0.0689, 0.2427, 0.04469, 0.2175, 0.2713, 0.0, 0.2955, 0.02522, 0.7047, 0.3141, 0.5911, 0.3141, 0.5911, 0.0, 0.7047, 0.0, 0.8183, 0.3141, 0.7047, 0.3141, 0.7047, 0.0, 0.8183, 0.0, 0.8533, 0.2273, 0.8533, 0.3409, 0.8183, 0.3409, 0.8183, 0.2273, 0.786, 0.7177, 0.786, 0.8313, 0.626, 0.8313, 0.626, 0.7177, 0.5911, 0.5577, 0.7047, 0.5577, 0.7047, 0.7177, 0.5911, 0.7177, 0.0, 0.6362, 0.1136, 0.6362, 0.1136, 0.9503, 0.0, 0.9503, 0.626, 0.7177, 0.626, 0.8313, 0.5911, 0.8313, 0.5911, 0.7177, 0.8183, 0.3141, 0.8183, 0.376, 0.7047, 0.376, 0.7047, 0.3141, 0.4546, 0.6543, 0.4546, 0.8197, 0.3409, 0.8197, 0.3409, 0.6362, 0.786, 0.7177, 0.9513, 0.7177, 0.9694, 0.8313, 0.786, 0.8313, 0.4546, 0.8197, 0.4546, 0.8816, 0.3409, 0.8816, 0.3409, 0.8197, 0.8183, 0.3904, 0.8183, 0.5577, 0.7047, 0.5577, 0.7047, 0.376, 0.9857, 0.2273, 0.8183, 0.2273, 0.8183, 0.1136, 1.0, 0.1136])
me_cube_003.use_remesh_fix_poles = True
me_cube_003.use_remesh_preserve_attributes = False
me_cube_003.use_mirror_vertex_groups = False
me_cube_003.update()
me_cube_004 = bpy.data.meshes.new('Cube.004')
me_cube_004.from_pydata([(-3.067, -6.467, -0.8039), (0.5358, 2.5, 0.9373), (-2.54, -5.155, -0.9524), (1.063, 3.812, 0.6751), (-1.211, -7.213, -0.8039), (2.392, 1.754, 0.9373), (-0.6837, -5.9, -0.9524), (2.919, 3.066, 0.6751), (-3.067, 6.467, -0.8039), (0.5358, -2.5, 0.9373), (-2.54, 5.155, -0.9524), (1.063, -3.812, 0.6751), (-1.211, 7.213, -0.8039), (2.392, -1.754, 0.9373), (-0.6837, 5.9, -0.9524), (2.919, -3.066, 0.6751)], [], [(0, 1, 3, 2), (2, 3, 7, 6), (6, 7, 5, 4), (4, 5, 1, 0), (2, 6, 4, 0), (7, 3, 1, 5), (8, 10, 11, 9), (10, 14, 15, 11), (14, 12, 13, 15), (12, 8, 9, 13), (10, 8, 12, 14), (15, 13, 9, 11)])
_uv = me_cube_004.uv_layers.new(name='UVMap')
_uv.uv.foreach_set('vector', [0.8588, 0.7275, 0.8489, 0.0837, 0.8925, 0.0, 0.8925, 0.6414, 0.1794, 0.866, 0.1797, 0.0002489, 0.3587, 0.0, 0.3584, 0.8658, 0.8489, 0.08601, 0.8489, 0.7275, 0.8053, 0.6438, 0.8152, 0.0, 0.5378, 0.0, 0.5378, 0.8651, 0.3587, 0.8651, 0.3588, 2.098e-05, 0.1794, 0.866, 0.3584, 0.8658, 0.3587, 0.9923, 0.1797, 0.9926, 0.5378, 0.9917, 0.3588, 0.9918, 0.3587, 0.8651, 0.5378, 0.8651, 0.727, 0.0, 0.7611, 0.1226, 0.7611, 1.0, 0.7169, 0.879, 0.0, 0.1266, 0.179, 0.1268, 0.1794, 0.9926, 0.0003251, 0.9923, 0.8053, 0.8774, 0.7712, 1.0, 0.7611, 0.121, 0.8053, 0.0, 0.7169, 0.9918, 0.5379, 0.9917, 0.5378, 0.1266, 0.7169, 0.1266, 0.0, 0.1266, 0.0003251, 0.0, 0.1794, 0.0002489, 0.179, 0.1268, 0.7169, 2.098e-05, 0.7169, 0.1266, 0.5378, 0.1266, 0.5379, 0.0])
me_cube_004.use_remesh_fix_poles = True
me_cube_004.use_remesh_preserve_attributes = False
me_cube_004.use_mirror_vertex_groups = False
me_cube_004.update()
me_cube_005 = bpy.data.meshes.new('Cube.005')
me_cube_005.from_pydata([(-1.0, -1.0, -1.0), (-1.0, -1.0, 1.0), (-1.0, 1.0, -1.0), (-1.0, 1.0, 1.0), (1.0, -1.0, -1.0), (1.0, -1.0, 1.0), (1.0, 1.0, -1.0), (1.0, 1.0, 1.0)], [], [(0, 1, 3, 2), (2, 3, 7, 6), (6, 7, 5, 4), (4, 5, 1, 0), (2, 6, 4, 0), (7, 3, 1, 5)])
_uv = me_cube_005.uv_layers.new(name='UVMap')
_uv.uv.foreach_set('vector', [1.0, 0.0, 1.0, 0.3333, 0.6667, 0.3333, 0.6667, 0.0, 0.3333, 0.0, 0.3333, 0.3333, 0.0, 0.3333, 0.0, 0.0, 0.3333, 0.3333, 0.3333, 0.6667, 0.0, 0.6667, 0.0, 0.3333, 0.6667, 0.0, 0.6667, 0.3333, 0.3333, 0.3333, 0.3333, 0.0, 0.3333, 0.3333, 0.6667, 0.3333, 0.6667, 0.6667, 0.3333, 0.6667, 0.0, 0.6667, 0.3333, 0.6667, 0.3333, 1.0, 0.0, 1.0])
me_cube_005.use_remesh_fix_poles = True
me_cube_005.use_remesh_preserve_attributes = False
me_cube_005.use_mirror_vertex_groups = False
me_cube_005.update()
me_cylinder_005 = bpy.data.meshes.new('Cylinder.005')
me_cylinder_005.from_pydata([(-1.919e-07, -0.7522, -2.987), (0.5319, -0.5319, -2.987), (0.7522, 0.0, -2.987), (0.5319, 0.5319, -2.987), (-2.577e-07, 0.7522, -2.987), (-0.5319, 0.5319, -2.987), (-0.7522, 0.0, -2.987), (-0.5319, -0.5319, -2.987), (2.004e-07, -0.7522, 2.987), (0.5319, -0.5319, 2.987), (0.7522, 0.0, 2.987), (0.5319, 0.5319, 2.987), (1.347e-07, 0.7522, 2.987), (-0.5319, 0.5319, 2.987), (-0.7522, 0.0, 2.987), (-0.5319, -0.5319, 2.987)], [], [(0, 7, 6, 5, 4, 3, 2, 1), (7, 0, 8, 15), (6, 7, 15, 14), (5, 6, 14, 13), (4, 5, 13, 12), (3, 4, 12, 11), (2, 3, 11, 10), (1, 2, 10, 9), (0, 1, 9, 8), (8, 9, 10, 11, 12, 13, 14, 15)])
_uv = me_cylinder_005.uv_layers.new(name='UVMap')
_uv.uv.foreach_set('vector', [0.8224, 0.0, 0.8906, 0.06813, 0.8906, 0.1645, 0.8224, 0.2326, 0.7261, 0.2326, 0.6579, 0.1645, 0.6579, 0.06813, 0.7261, 0.0, 0.1645, 0.0, 0.2326, 0.0, 0.2326, 1.0, 0.1645, 1.0, 0.06813, 0.0, 0.1645, 0.0, 0.1645, 1.0, 0.06813, 1.0, 0.0, 0.0, 0.06813, 0.0, 0.06813, 1.0, 1.192e-07, 1.0, 0.3971, 0.0, 0.4935, 0.0, 0.4935, 1.0, 0.3971, 1.0, 0.329, 2.384e-07, 0.3971, 0.0, 0.3971, 1.0, 0.329, 1.0, 0.5616, 0.0, 0.6579, 0.0, 0.6579, 1.0, 0.5616, 1.0, 0.4935, 0.0, 0.5616, 0.0, 0.5616, 1.0, 0.4935, 1.0, 0.2326, 0.0, 0.329, 2.384e-07, 0.329, 1.0, 0.2326, 1.0, 0.6579, 0.3008, 0.7261, 0.2326, 0.8224, 0.2326, 0.8906, 0.3008, 0.8906, 0.3971, 0.8224, 0.4652, 0.7261, 0.4652, 0.6579, 0.3971])
me_cylinder_005.use_remesh_fix_poles = True
me_cylinder_005.use_remesh_preserve_attributes = False
me_cylinder_005.use_mirror_vertex_groups = False
me_cylinder_005.update()
me_cylinder_006 = bpy.data.meshes.new('Cylinder.006')
me_cylinder_006.from_pydata([(1.494e-07, 0.7522, 2.887), (0.5319, 0.5319, 2.887), (0.7522, 0.0, 2.887), (0.5319, -0.5319, 2.887), (8.36e-08, -0.7522, 2.887), (-0.5319, -0.5319, 2.887), (-0.7522, 0.0, 2.887), (-0.5319, 0.5319, 2.887), (-2.298e-07, 0.7522, -2.887), (0.5319, 0.5319, -2.887), (0.7522, 0.0, -2.887), (0.5319, -0.5319, -2.887), (-2.955e-07, -0.7522, -2.887), (-0.5319, -0.5319, -2.887), (-0.7522, 0.0, -2.887), (-0.5319, 0.5319, -2.887)], [], [(8, 0, 1, 9), (9, 1, 2, 10), (10, 2, 3, 11), (11, 3, 4, 12), (12, 4, 5, 13), (13, 5, 6, 14), (1, 0, 7, 6, 5, 4, 3, 2), (14, 6, 7, 15), (15, 7, 0, 8), (15, 8, 9, 10, 11, 12, 13, 14)])
_uv = me_cylinder_006.uv_layers.new(name='UVMap')
_uv.uv.foreach_set('vector', [0.6103, 1.0, 0.6103, 0.0, 0.6808, 0.0, 0.6808, 1.0, 0.5106, 0.0, 0.5106, 1.0, 0.4109, 1.0, 0.4109, 0.0, 0.4109, 0.0, 0.4109, 1.0, 0.3404, 1.0, 0.3404, 0.0, 0.1702, 2.384e-07, 0.1702, 1.0, 0.0705, 1.0, 0.0705, 0.0, 0.0705, 0.0, 0.0705, 1.0, 0.0, 1.0, 1.192e-07, 0.0, 0.3404, 0.0, 0.3404, 1.0, 0.2407, 1.0, 0.2407, 0.0, 0.7513, 0.2407, 0.6808, 0.1702, 0.6808, 0.0705, 0.7514, 0.0, 0.8511, 0.0, 0.9216, 0.0705, 0.9216, 0.1702, 0.8511, 0.2407, 0.2407, 0.0, 0.2407, 1.0, 0.1702, 1.0, 0.1702, 0.0, 0.5106, 1.0, 0.5106, 2.384e-07, 0.6103, 0.0, 0.6103, 1.0, 0.8511, 0.4814, 0.7514, 0.4814, 0.6808, 0.4109, 0.6808, 0.3112, 0.7514, 0.2407, 0.8511, 0.2407, 0.9216, 0.3112, 0.9216, 0.4109])
me_cylinder_006.use_remesh_fix_poles = True
me_cylinder_006.use_remesh_preserve_attributes = False
me_cylinder_006.use_mirror_vertex_groups = False
me_cylinder_006.update()
me_cylinder_007 = bpy.data.meshes.new('Cylinder.007')
me_cylinder_007.from_pydata([(1.645e-07, -0.7522, 2.786), (0.5319, -0.5319, 2.786), (-2.015e-07, -0.7522, -2.786), (-0.5319, -0.5319, 2.786), (-0.7522, 0.0, 2.786), (-0.5319, -0.5319, -2.786), (-0.7522, 0.0, -2.786), (-0.5319, 0.5319, -2.786), (-0.5319, 0.5319, 2.786), (-2.672e-07, 0.7522, -2.786), (9.871e-08, 0.7522, 2.786), (0.5319, 0.5319, -2.786), (0.5319, 0.5319, 2.786), (0.7522, 0.0, -2.786), (0.7522, 0.0, 2.786), (0.5319, -0.5319, -2.786)], [], [(1, 14, 12, 10, 8, 4, 3, 0), (2, 15, 1, 0), (5, 2, 0, 3), (6, 5, 3, 4), (2, 5, 6, 7, 9, 11, 13, 15), (7, 6, 4, 8), (9, 7, 8, 10), (11, 9, 10, 12), (13, 11, 12, 14), (15, 13, 14, 1)])
_uv = me_cylinder_007.uv_layers.new(name='UVMap')
_uv.uv.foreach_set('vector', [0.8818, 0.4988, 0.7784, 0.4988, 0.7054, 0.4257, 0.7054, 0.3224, 0.7784, 0.2494, 0.8817, 0.2494, 0.9548, 0.3224, 0.9548, 0.4257, 0.07305, 0.0, 0.1763, 2.384e-07, 0.1763, 1.0, 0.07305, 1.0, 1.192e-07, 0.0, 0.07305, 0.0, 0.07305, 1.0, 0.0, 1.0, 0.6021, 0.0, 0.7054, 0.0, 0.7054, 1.0, 0.6021, 1.0, 0.8817, 0.0, 0.9548, 0.07305, 0.9548, 0.1763, 0.8817, 0.2494, 0.7784, 0.2494, 0.7054, 0.1763, 0.7054, 0.07305, 0.7784, 0.0, 0.5291, 0.0, 0.6021, 0.0, 0.6021, 1.0, 0.5291, 1.0, 0.2494, 0.0, 0.3527, 0.0, 0.3527, 1.0, 0.2494, 1.0, 0.1763, 2.384e-07, 0.2494, 0.0, 0.2494, 1.0, 0.1764, 1.0, 0.4257, 0.0, 0.529, 0.0, 0.529, 1.0, 0.4257, 1.0, 0.3527, 0.0, 0.4257, 0.0, 0.4257, 1.0, 0.3527, 1.0])
me_cylinder_007.use_remesh_fix_poles = True
me_cylinder_007.use_remesh_preserve_attributes = False
me_cylinder_007.use_mirror_vertex_groups = False
me_cylinder_007.update()
me_cube_006 = bpy.data.meshes.new('Cube.006')
me_cube_006.from_pydata([(-0.6388, -0.857, -0.6388), (-0.6667, -0.02408, -0.6667), (-0.8146, -0.9127, -3.253e-09), (0.0, -0.9127, -0.8146), (0.6388, -0.857, -0.6388), (4.768e-07, -1.024, -3.253e-09), (2.384e-07, -0.02408, -0.9167), (0.0, 0.9, -0.8471), (0.6667, -0.02408, -0.6667), (0.653, 0.862, -0.653), (0.9167, -0.02408, -3.253e-09), (0.8471, 0.9, 9.786e-09), (0.6667, -0.02408, 0.6667), (0.8146, -0.9127, -3.253e-09), (0.6388, -0.857, 0.6388), (0.0, -0.9127, 0.8146), (-0.6388, -0.857, 0.6388), (2.384e-07, -0.02408, 0.9167), (0.0, 0.9, 0.8471), (-0.6667, -0.02408, 0.6667), (-0.653, 0.862, 0.653), (-0.9167, -0.02408, -3.253e-09), (-0.8471, 0.9, -3.253e-09), (-0.653, 0.862, -0.653), (2.384e-07, 0.9759, -3.253e-09), (0.653, 0.862, 0.653)], [], [(1, 6, 3, 0), (0, 2, 21, 1), (3, 5, 2, 0), (6, 8, 4, 3), (4, 13, 5, 3), (7, 9, 8, 6), (23, 7, 6, 1), (8, 10, 13, 4), (9, 11, 10, 8), (11, 25, 12, 10), (10, 12, 14, 13), (13, 14, 15, 5), (12, 17, 15, 14), (17, 19, 16, 15), (5, 15, 16, 2), (18, 20, 19, 17), (25, 18, 17, 12), (2, 16, 19, 21), (21, 19, 20, 22), (1, 21, 22, 23), (22, 20, 18, 24), (23, 22, 24, 7), (24, 18, 25, 11), (7, 24, 11, 9)])
_k = {(0, 2): 0.40784, (0, 3): 0.40784, (3, 4): 0.40784, (13, 14): 0.40784, (4, 13): 0.40784, (14, 15): 0.40784, (15, 16): 0.40784, (20, 22): 0.46667, (22, 23): 0.46667, (7, 23): 0.46667, (18, 20): 0.46667, (18, 25): 0.46667, (11, 25): 0.46667, (2, 16): 0.40784, (9, 11): 0.46667, (7, 9): 0.46667}
me_cube_006.attributes.new('crease_edge', 'FLOAT', 'EDGE').data.foreach_set('value', [_k.get((min(e.vertices), max(e.vertices)), 0.0) for e in me_cube_006.edges])
_uv = me_cube_006.uv_layers.new(name='UVMap')
_uv.uv.foreach_set('vector', [0.5559, 0.4774, 0.6929, 0.48, 0.6833, 0.6512, 0.5562, 0.6379, 0.546, 0.6436, 0.4399, 0.6512, 0.4495, 0.48, 0.5559, 0.4834, 0.5053, 0.0, 0.4637, 0.1512, 0.3126, 0.1096, 0.3778, 0.0, 0.6929, 0.48, 0.7993, 0.4834, 0.7894, 0.6436, 0.6833, 0.6512, 0.6149, 0.06525, 0.6149, 0.1928, 0.4637, 0.1512, 0.5053, 0.0, 0.6921, 0.3023, 0.7993, 0.3129, 0.7993, 0.4834, 0.6929, 0.48, 0.5609, 0.307, 0.6921, 0.3023, 0.6929, 0.48, 0.5559, 0.4774, 0.3126, 0.8263, 0.4495, 0.8289, 0.4399, 1.0, 0.3128, 0.9867, 0.3176, 0.6558, 0.4487, 0.6512, 0.4495, 0.8289, 0.3126, 0.8263, 0.4487, 0.6512, 0.5559, 0.6617, 0.5559, 0.8323, 0.4495, 0.8289, 0.4495, 0.8289, 0.5559, 0.8323, 0.546, 0.9924, 0.4399, 1.0, 0.6149, 0.1928, 0.5496, 0.3023, 0.4221, 0.3023, 0.4637, 0.1512, 0.0, 0.4877, 0.1369, 0.4903, 0.1274, 0.6614, 0.0002649, 0.6481, 0.1369, 0.4903, 0.2434, 0.4937, 0.2334, 0.6538, 0.1274, 0.6614, 0.4637, 0.1512, 0.4221, 0.3023, 0.3126, 0.2371, 0.3126, 0.1096, 0.1361, 0.3126, 0.2434, 0.3231, 0.2434, 0.4937, 0.1369, 0.4903, 0.004986, 0.3172, 0.1361, 0.3126, 0.1369, 0.4903, 0.0, 0.4877, 0.4399, 0.6512, 0.3128, 0.6379, 0.3126, 0.4774, 0.4495, 0.48, 0.4495, 0.48, 0.3126, 0.4774, 0.3176, 0.307, 0.4487, 0.3023, 0.5559, 0.4834, 0.4495, 0.48, 0.4487, 0.3023, 0.5559, 0.3129, 0.1098, 0.3126, 0.0, 0.241, 0.0, 0.1098, 0.1563, 0.1563, 0.241, 0.3126, 0.1098, 0.3126, 0.1563, 0.1563, 0.3126, 0.2027, 0.1563, 0.1563, 0.0, 0.1098, 0.07161, 5.96e-08, 0.2027, 0.0, 0.3126, 0.2027, 0.1563, 0.1563, 0.2027, 0.0, 0.3126, 0.07161])
me_cube_006.use_remesh_fix_poles = True
me_cube_006.use_remesh_preserve_attributes = False
me_cube_006.use_mirror_vertex_groups = False
me_cube_006.update()
me_cube_007 = bpy.data.meshes.new('Cube.007')
me_cube_007.from_pydata([(-0.6388, -0.857, -0.6388), (-0.6667, -0.02408, -0.6667), (-0.8146, -0.9127, 4.738e-08), (0.0, -0.9127, -0.8146), (0.6388, -0.857, -0.6388), (0.0, -1.024, 4.738e-08), (0.0, -0.02408, -0.9167), (4.768e-07, 0.9, -0.8471), (0.6667, -0.02408, -0.6667), (0.653, 0.862, -0.653), (0.9167, -0.02408, 4.738e-08), (0.8471, 0.9, 6.042e-08), (0.6667, -0.02408, 0.6667), (0.8146, -0.9127, 4.738e-08), (0.6388, -0.857, 0.6388), (0.0, -0.9127, 0.8146), (-0.6388, -0.857, 0.6388), (4.768e-07, -0.02408, 0.9167), (4.768e-07, 0.9, 0.8471), (-0.6667, -0.02408, 0.6667), (-0.653, 0.862, 0.653), (-0.9167, -0.02408, 4.738e-08), (-0.8471, 0.9, 4.738e-08), (-0.653, 0.862, -0.653), (0.0, 0.9759, 4.738e-08), (0.653, 0.862, 0.653)], [], [(1, 6, 3, 0), (0, 2, 21, 1), (3, 5, 2, 0), (6, 8, 4, 3), (4, 13, 5, 3), (7, 9, 8, 6), (23, 7, 6, 1), (8, 10, 13, 4), (9, 11, 10, 8), (11, 25, 12, 10), (10, 12, 14, 13), (13, 14, 15, 5), (12, 17, 15, 14), (17, 19, 16, 15), (5, 15, 16, 2), (18, 20, 19, 17), (25, 18, 17, 12), (2, 16, 19, 21), (21, 19, 20, 22), (1, 21, 22, 23), (22, 20, 18, 24), (23, 22, 24, 7), (24, 18, 25, 11), (7, 24, 11, 9)])
_k = {(0, 2): 0.40784, (0, 3): 0.40784, (3, 4): 0.40784, (13, 14): 0.40784, (4, 13): 0.40784, (14, 15): 0.40784, (15, 16): 0.40784, (20, 22): 0.46667, (22, 23): 0.46667, (7, 23): 0.46667, (18, 20): 0.46667, (18, 25): 0.46667, (11, 25): 0.46667, (2, 16): 0.40784, (9, 11): 0.46667, (7, 9): 0.46667}
me_cube_007.attributes.new('crease_edge', 'FLOAT', 'EDGE').data.foreach_set('value', [_k.get((min(e.vertices), max(e.vertices)), 0.0) for e in me_cube_007.edges])
_uv = me_cube_007.uv_layers.new(name='UVMap')
_uv.uv.foreach_set('vector', [0.7993, 0.4701, 0.6929, 0.4735, 0.6833, 0.3023, 0.7894, 0.3099, 0.000265, 0.3259, 0.1274, 0.3126, 0.1369, 0.4837, 0.0, 0.4863, 0.6149, 0.1928, 0.4637, 0.1512, 0.5053, 1.788e-07, 0.6149, 0.06525, 0.6929, 0.4735, 0.5559, 0.4761, 0.5562, 0.3156, 0.6833, 0.3023, 0.5496, 0.3023, 0.4221, 0.3023, 0.4637, 0.1512, 0.6149, 0.1928, 0.6921, 0.6512, 0.5609, 0.6465, 0.5559, 0.4761, 0.6929, 0.4735, 0.7993, 0.6406, 0.6921, 0.6512, 0.6929, 0.4735, 0.7993, 0.4701, 0.5559, 0.4701, 0.4495, 0.4735, 0.4399, 0.3023, 0.546, 0.3099, 0.5559, 0.6406, 0.4487, 0.6512, 0.4495, 0.4735, 0.5559, 0.4701, 0.4487, 0.6512, 0.3176, 0.6465, 0.3126, 0.4761, 0.4495, 0.4735, 0.4495, 0.4735, 0.3126, 0.4761, 0.3128, 0.3156, 0.4399, 0.3023, 0.4221, 0.3023, 0.3126, 0.2371, 0.3126, 0.1096, 0.4637, 0.1512, 0.5559, 0.8189, 0.4495, 0.8223, 0.4399, 0.6512, 0.546, 0.6587, 0.4495, 0.8223, 0.3126, 0.8249, 0.3128, 0.6645, 0.4399, 0.6512, 0.4637, 0.1512, 0.3126, 0.1096, 0.3778, 0.0, 0.5053, 1.788e-07, 0.4487, 1.0, 0.3176, 0.9953, 0.3126, 0.8249, 0.4495, 0.8223, 0.5559, 0.9894, 0.4487, 1.0, 0.4495, 0.8223, 0.5559, 0.8189, 0.1274, 0.3126, 0.2334, 0.3201, 0.2434, 0.4803, 0.1369, 0.4837, 0.1369, 0.4837, 0.2434, 0.4803, 0.2434, 0.6509, 0.1361, 0.6614, 0.0, 0.4863, 0.1369, 0.4837, 0.1361, 0.6614, 0.004985, 0.6567, 0.2027, 0.0, 0.3126, 0.07161, 0.3126, 0.2027, 0.1563, 0.1563, 0.07161, 5.96e-08, 0.2027, 0.0, 0.1563, 0.1563, 0.0, 0.1098, 0.1563, 0.1563, 0.3126, 0.2027, 0.241, 0.3126, 0.1098, 0.3126, 0.0, 0.1098, 0.1563, 0.1563, 0.1098, 0.3126, 5.96e-08, 0.241])
me_cube_007.use_remesh_fix_poles = True
me_cube_007.use_remesh_preserve_attributes = False
me_cube_007.use_mirror_vertex_groups = False
me_cube_007.update()
me_cube_008 = bpy.data.meshes.new('Cube.008')
me_cube_008.from_pydata([(-0.6388, -0.857, -0.6388), (-0.6667, -0.02408, -0.6667), (-0.8146, -0.9127, 3.089e-08), (0.0, -0.9127, -0.8146), (0.6388, -0.857, -0.6388), (-4.768e-07, -1.024, 3.089e-08), (-4.768e-07, -0.02408, -0.9167), (0.0, 0.9, -0.8471), (0.6667, -0.02408, -0.6667), (0.653, 0.862, -0.653), (0.9167, -0.02408, 3.089e-08), (0.8471, 0.9, 4.393e-08), (0.6667, -0.02408, 0.6667), (0.8146, -0.9127, 3.089e-08), (0.6388, -0.857, 0.6388), (0.0, -0.9127, 0.8146), (-0.6388, -0.857, 0.6388), (-4.768e-07, -0.02408, 0.9167), (0.0, 0.9, 0.8471), (-0.6667, -0.02408, 0.6667), (-0.653, 0.862, 0.653), (-0.9167, -0.02408, 3.089e-08), (-0.8471, 0.9, 3.089e-08), (-0.653, 0.862, -0.653), (-4.768e-07, 0.9759, 3.089e-08), (0.653, 0.862, 0.653)], [], [(1, 6, 3, 0), (0, 2, 21, 1), (3, 5, 2, 0), (6, 8, 4, 3), (4, 13, 5, 3), (7, 9, 8, 6), (23, 7, 6, 1), (8, 10, 13, 4), (9, 11, 10, 8), (11, 25, 12, 10), (10, 12, 14, 13), (13, 14, 15, 5), (12, 17, 15, 14), (17, 19, 16, 15), (5, 15, 16, 2), (18, 20, 19, 17), (25, 18, 17, 12), (2, 16, 19, 21), (21, 19, 20, 22), (1, 21, 22, 23), (22, 20, 18, 24), (23, 22, 24, 7), (24, 18, 25, 11), (7, 24, 11, 9)])
_k = {(0, 2): 0.40784, (0, 3): 0.40784, (3, 4): 0.40784, (13, 14): 0.40784, (4, 13): 0.40784, (14, 15): 0.40784, (15, 16): 0.40784, (20, 22): 0.46667, (22, 23): 0.46667, (7, 23): 0.46667, (18, 20): 0.46667, (18, 25): 0.46667, (11, 25): 0.46667, (2, 16): 0.40784, (9, 11): 0.46667, (7, 9): 0.46667}
me_cube_008.attributes.new('crease_edge', 'FLOAT', 'EDGE').data.foreach_set('value', [_k.get((min(e.vertices), max(e.vertices)), 0.0) for e in me_cube_008.edges])
_uv = me_cube_008.uv_layers.new(name='UVMap')
_uv.uv.foreach_set('vector', [0.5559, 0.4774, 0.6929, 0.48, 0.6833, 0.6512, 0.5562, 0.6379, 0.546, 0.6436, 0.4399, 0.6512, 0.4495, 0.48, 0.5559, 0.4834, 0.3126, 0.1928, 0.4637, 0.1512, 0.5053, 0.3023, 0.3778, 0.3023, 0.6929, 0.48, 0.7993, 0.4834, 0.7894, 0.6436, 0.6833, 0.6512, 0.3126, 0.06525, 0.4221, 0.0, 0.4637, 0.1512, 0.3126, 0.1928, 0.6921, 0.3023, 0.7993, 0.3129, 0.7993, 0.4834, 0.6929, 0.48, 0.5609, 0.307, 0.6921, 0.3023, 0.6929, 0.48, 0.5559, 0.4774, 0.0, 0.4877, 0.1369, 0.4903, 0.1274, 0.6614, 0.0002649, 0.6481, 0.004986, 0.3172, 0.1361, 0.3126, 0.1369, 0.4903, 0.0, 0.4877, 0.1361, 0.3126, 0.2434, 0.3231, 0.2434, 0.4937, 0.1369, 0.4903, 0.1369, 0.4903, 0.2434, 0.4937, 0.2334, 0.6538, 0.1274, 0.6614, 0.4221, 0.0, 0.5496, 1.788e-07, 0.6149, 0.1096, 0.4637, 0.1512, 0.3126, 0.8263, 0.4495, 0.8289, 0.4399, 1.0, 0.3128, 0.9867, 0.4495, 0.8289, 0.5559, 0.8323, 0.546, 0.9924, 0.4399, 1.0, 0.4637, 0.1512, 0.6149, 0.1096, 0.6149, 0.2371, 0.5053, 0.3023, 0.4487, 0.6512, 0.5559, 0.6617, 0.5559, 0.8323, 0.4495, 0.8289, 0.3176, 0.6558, 0.4487, 0.6512, 0.4495, 0.8289, 0.3126, 0.8263, 0.4399, 0.6512, 0.3128, 0.6379, 0.3126, 0.4774, 0.4495, 0.48, 0.4495, 0.48, 0.3126, 0.4774, 0.3176, 0.307, 0.4487, 0.3023, 0.5559, 0.4834, 0.4495, 0.48, 0.4487, 0.3023, 0.5559, 0.3129, 0.2027, 0.0, 0.3126, 0.07161, 0.3126, 0.2027, 0.1563, 0.1563, 0.07161, 5.96e-08, 0.2027, 0.0, 0.1563, 0.1563, 0.0, 0.1098, 0.1563, 0.1563, 0.3126, 0.2027, 0.241, 0.3126, 0.1098, 0.3126, 0.0, 0.1098, 0.1563, 0.1563, 0.1098, 0.3126, 5.96e-08, 0.241])
me_cube_008.use_remesh_fix_poles = True
me_cube_008.use_remesh_preserve_attributes = False
me_cube_008.use_mirror_vertex_groups = False
me_cube_008.update()
me_cube_009 = bpy.data.meshes.new('Cube.009')
me_cube_009.from_pydata([(-0.6388, -0.857, -0.6388), (-0.6667, -0.02408, -0.6667), (-0.8146, -0.9127, -5.977e-08), (0.0, -0.9127, -0.8146), (0.6388, -0.857, -0.6388), (1.907e-06, -1.024, -5.977e-08), (1.907e-06, -0.02408, -0.9167), (9.537e-07, 0.9, -0.8471), (0.6667, -0.02408, -0.6667), (0.653, 0.862, -0.653), (0.9167, -0.02408, -5.977e-08), (0.8471, 0.9, -4.673e-08), (0.6667, -0.02408, 0.6667), (0.8146, -0.9127, -5.977e-08), (0.6388, -0.857, 0.6388), (0.0, -0.9127, 0.8146), (-0.6388, -0.857, 0.6388), (9.537e-07, -0.02408, 0.9167), (0.0, 0.9, 0.8471), (-0.6667, -0.02408, 0.6667), (-0.653, 0.862, 0.653), (-0.9167, -0.02408, -5.977e-08), (-0.8471, 0.9, -5.977e-08), (-0.653, 0.862, -0.653), (9.537e-07, 0.9759, -5.977e-08), (0.653, 0.862, 0.653)], [], [(1, 6, 3, 0), (0, 2, 21, 1), (3, 5, 2, 0), (6, 8, 4, 3), (4, 13, 5, 3), (7, 9, 8, 6), (23, 7, 6, 1), (8, 10, 13, 4), (9, 11, 10, 8), (11, 25, 12, 10), (10, 12, 14, 13), (13, 14, 15, 5), (12, 17, 15, 14), (17, 19, 16, 15), (5, 15, 16, 2), (18, 20, 19, 17), (25, 18, 17, 12), (2, 16, 19, 21), (21, 19, 20, 22), (1, 21, 22, 23), (22, 20, 18, 24), (23, 22, 24, 7), (24, 18, 25, 11), (7, 24, 11, 9)])
_k = {(0, 2): 0.40784, (0, 3): 0.40784, (3, 4): 0.40784, (13, 14): 0.40784, (4, 13): 0.40784, (14, 15): 0.40784, (15, 16): 0.40784, (20, 22): 0.46667, (22, 23): 0.46667, (7, 23): 0.46667, (18, 20): 0.46667, (18, 25): 0.46667, (11, 25): 0.46667, (2, 16): 0.40784, (9, 11): 0.46667, (7, 9): 0.46667}
me_cube_009.attributes.new('crease_edge', 'FLOAT', 'EDGE').data.foreach_set('value', [_k.get((min(e.vertices), max(e.vertices)), 0.0) for e in me_cube_009.edges])
_uv = me_cube_009.uv_layers.new(name='UVMap')
_uv.uv.foreach_set('vector', [0.3126, 0.8263, 0.4495, 0.8289, 0.4399, 1.0, 0.3128, 0.9867, 0.2334, 0.6538, 0.1274, 0.6614, 0.1369, 0.4903, 0.2434, 0.4937, 0.5053, 0.0, 0.4637, 0.1512, 0.3126, 0.1096, 0.3778, 1.192e-07, 0.4495, 0.8289, 0.5559, 0.8323, 0.546, 0.9924, 0.4399, 1.0, 0.6149, 0.06525, 0.6149, 0.1928, 0.4637, 0.1512, 0.5053, 0.0, 0.4487, 0.6512, 0.5559, 0.6617, 0.5559, 0.8323, 0.4495, 0.8289, 0.3176, 0.6558, 0.4487, 0.6512, 0.4495, 0.8289, 0.3126, 0.8263, 0.5559, 0.4774, 0.6929, 0.48, 0.6833, 0.6512, 0.5562, 0.6379, 0.5609, 0.307, 0.6921, 0.3023, 0.6929, 0.48, 0.5559, 0.4774, 0.6921, 0.3023, 0.7993, 0.3129, 0.7993, 0.4834, 0.6929, 0.48, 0.6929, 0.48, 0.7993, 0.4834, 0.7894, 0.6436, 0.6833, 0.6512, 0.6149, 0.1928, 0.5496, 0.3023, 0.4221, 0.3023, 0.4637, 0.1512, 0.3126, 0.4774, 0.4495, 0.48, 0.4399, 0.6512, 0.3128, 0.6379, 0.4495, 0.48, 0.5559, 0.4834, 0.546, 0.6436, 0.4399, 0.6512, 0.4637, 0.1512, 0.4221, 0.3023, 0.3126, 0.2371, 0.3126, 0.1096, 0.4487, 0.3023, 0.5559, 0.3129, 0.5559, 0.4834, 0.4495, 0.48, 0.3176, 0.307, 0.4487, 0.3023, 0.4495, 0.48, 0.3126, 0.4774, 0.1274, 0.6614, 0.0002649, 0.6481, 0.0, 0.4877, 0.1369, 0.4903, 0.1369, 0.4903, 0.0, 0.4877, 0.004986, 0.3172, 0.1361, 0.3126, 0.2434, 0.4937, 0.1369, 0.4903, 0.1361, 0.3126, 0.2434, 0.3231, 0.2027, 0.3126, 0.07161, 0.3126, 0.0, 0.2027, 0.1563, 0.1563, 0.3126, 0.241, 0.2027, 0.3126, 0.1563, 0.1563, 0.3126, 0.1098, 0.1563, 0.1563, 0.0, 0.2027, 5.96e-08, 0.07161, 0.1098, 0.0, 0.3126, 0.1098, 0.1563, 0.1563, 0.1098, 0.0, 0.241, 5.96e-08])
me_cube_009.use_remesh_fix_poles = True
me_cube_009.use_remesh_preserve_attributes = False
me_cube_009.use_mirror_vertex_groups = False
me_cube_009.update()
me_cube_010 = bpy.data.meshes.new('Cube.010')
me_cube_010.from_pydata([(-0.6388, -0.857, -0.6388), (-0.6667, -0.02408, -0.6667), (-0.8146, -0.9127, -3.151e-08), (-9.537e-07, -0.9127, -0.8146), (0.6388, -0.857, -0.6388), (-9.537e-07, -1.024, -3.151e-08), (0.0, -0.02408, -0.9167), (9.537e-07, 0.9, -0.8471), (0.6667, -0.02408, -0.6667), (0.653, 0.862, -0.653), (0.9167, -0.02408, -3.151e-08), (0.8471, 0.9, -1.847e-08), (0.6667, -0.02408, 0.6667), (0.8146, -0.9127, -3.151e-08), (0.6388, -0.857, 0.6388), (0.0, -0.9127, 0.8146), (-0.6388, -0.857, 0.6388), (0.0, -0.02408, 0.9167), (0.0, 0.9, 0.8471), (-0.6667, -0.02408, 0.6667), (-0.653, 0.862, 0.653), (-0.9167, -0.02408, -3.151e-08), (-0.8471, 0.9, -3.151e-08), (-0.653, 0.862, -0.653), (1.907e-06, 0.9759, -3.151e-08), (0.653, 0.862, 0.653)], [], [(1, 6, 3, 0), (0, 2, 21, 1), (3, 5, 2, 0), (6, 8, 4, 3), (4, 13, 5, 3), (7, 9, 8, 6), (23, 7, 6, 1), (8, 10, 13, 4), (9, 11, 10, 8), (11, 25, 12, 10), (10, 12, 14, 13), (13, 14, 15, 5), (12, 17, 15, 14), (17, 19, 16, 15), (5, 15, 16, 2), (18, 20, 19, 17), (25, 18, 17, 12), (2, 16, 19, 21), (21, 19, 20, 22), (1, 21, 22, 23), (22, 20, 18, 24), (23, 22, 24, 7), (24, 18, 25, 11), (7, 24, 11, 9)])
_k = {(0, 2): 0.40784, (0, 3): 0.40784, (3, 4): 0.40784, (13, 14): 0.40784, (4, 13): 0.40784, (14, 15): 0.40784, (15, 16): 0.40784, (20, 22): 0.46667, (22, 23): 0.46667, (7, 23): 0.46667, (18, 20): 0.46667, (18, 25): 0.46667, (11, 25): 0.46667, (2, 16): 0.40784, (9, 11): 0.46667, (7, 9): 0.46667}
me_cube_010.attributes.new('crease_edge', 'FLOAT', 'EDGE').data.foreach_set('value', [_k.get((min(e.vertices), max(e.vertices)), 0.0) for e in me_cube_010.edges])
_uv = me_cube_010.uv_layers.new(name='UVMap')
_uv.uv.foreach_set('vector', [0.7993, 0.4701, 0.6929, 0.4735, 0.6833, 0.3023, 0.7894, 0.3099, 0.000265, 0.3259, 0.1274, 0.3126, 0.1369, 0.4837, 0.0, 0.4863, 0.6149, 0.1096, 0.4637, 0.1512, 0.4221, 0.0, 0.5496, 1.192e-07, 0.6929, 0.4735, 0.5559, 0.4761, 0.5562, 0.3156, 0.6833, 0.3023, 0.6149, 0.2371, 0.5053, 0.3023, 0.4637, 0.1512, 0.6149, 0.1096, 0.6921, 0.6512, 0.5609, 0.6465, 0.5559, 0.4761, 0.6929, 0.4735, 0.7993, 0.6406, 0.6921, 0.6512, 0.6929, 0.4735, 0.7993, 0.4701, 0.5559, 0.8189, 0.4495, 0.8223, 0.4399, 0.6512, 0.546, 0.6587, 0.5559, 0.9894, 0.4487, 1.0, 0.4495, 0.8223, 0.5559, 0.8189, 0.4487, 1.0, 0.3176, 0.9953, 0.3126, 0.8249, 0.4495, 0.8223, 0.4495, 0.8223, 0.3126, 0.8249, 0.3128, 0.6645, 0.4399, 0.6512, 0.5053, 0.3023, 0.3778, 0.3023, 0.3126, 0.1928, 0.4637, 0.1512, 0.5559, 0.4701, 0.4495, 0.4735, 0.4399, 0.3023, 0.546, 0.3099, 0.4495, 0.4735, 0.3126, 0.4761, 0.3128, 0.3156, 0.4399, 0.3023, 0.4637, 0.1512, 0.3126, 0.1928, 0.3126, 0.06525, 0.4221, 0.0, 0.4487, 0.6512, 0.3176, 0.6465, 0.3126, 0.4761, 0.4495, 0.4735, 0.5559, 0.6406, 0.4487, 0.6512, 0.4495, 0.4735, 0.5559, 0.4701, 0.1274, 0.3126, 0.2334, 0.3201, 0.2434, 0.4803, 0.1369, 0.4837, 0.1369, 0.4837, 0.2434, 0.4803, 0.2434, 0.6509, 0.1361, 0.6614, 0.0, 0.4863, 0.1369, 0.4837, 0.1361, 0.6614, 0.004986, 0.6567, 0.1098, 0.3126, 0.0, 0.241, 5.96e-08, 0.1098, 0.1563, 0.1563, 0.241, 0.3126, 0.1098, 0.3126, 0.1563, 0.1563, 0.3126, 0.2027, 0.1563, 0.1563, 5.96e-08, 0.1098, 0.07161, 1.192e-07, 0.2027, 0.0, 0.3126, 0.2027, 0.1563, 0.1563, 0.2027, 0.0, 0.3126, 0.07161])
me_cube_010.use_remesh_fix_poles = True
me_cube_010.use_remesh_preserve_attributes = False
me_cube_010.use_mirror_vertex_groups = False
me_cube_010.update()
me_cylinder_008 = bpy.data.meshes.new('Cylinder.008')
me_cylinder_008.from_pydata([(-3.821e-09, 1.0, -0.3377), (0.7071, 0.7071, -0.3377), (1.0, -7.444e-08, -0.3377), (0.7071, -0.7071, -0.3377), (-9.124e-08, -1.0, -0.3377), (-0.7071, -0.7071, -0.3377), (-1.0, -1.88e-08, -0.3377), (-0.7071, 0.7071, -0.3377), (-3.821e-09, 1.0, 0.3377), (0.7071, 0.7071, 0.3377), (1.0, -7.444e-08, 0.3377), (0.7071, -0.7071, 0.3377), (-9.124e-08, -1.0, 0.3377), (-0.7071, -0.7071, 0.3377), (-1.0, -1.88e-08, 0.3377), (-0.7071, 0.7071, 0.3377), (4.23e-08, 1.0, 0.3631), (0.7071, 0.7071, 0.3631), (1.0, -7.444e-08, 0.3631), (0.7071, -0.7071, 0.3631), (-4.513e-08, -1.0, 0.3631), (-0.7071, -0.7071, 0.3631), (-1.0, -1.88e-08, 0.3631), (-0.7071, 0.7071, 0.3631), (8.832e-08, 0.7653, 0.3631), (0.5412, 0.5412, 0.3631), (0.7653, 1.109e-07, 0.3631), (0.5412, -0.5412, 0.3631), (2.141e-08, -0.7653, 0.3631), (-0.5412, -0.5412, 0.3631), (-0.7653, 1.534e-07, 0.3631), (-0.5412, 0.5412, 0.3631), (-0.9545, 0.1624, 0.3745), (-0.7071, 0.7071, 0.3783), (-0.7653, 1.609e-07, 0.3783), (-0.5412, 0.5412, 0.3783), (4.23e-08, 0.9862, 0.3721), (0.7071, 0.6933, 0.3721), (8.832e-08, 0.7653, 0.3744), (0.5412, 0.5412, 0.3744), (1.0, -0.05706, 0.3684), (0.7071, -0.7071, 0.3782), (0.7653, 1.109e-07, 0.3782), (0.5412, -0.5412, 0.3782), (-0.8536, -0.3536, 0.3377), (-0.3536, -0.8536, 0.3377), (0.3536, -0.8536, 0.3377), (0.8536, -0.3536, 0.3377), (-0.3536, 0.8536, 0.3631), (-0.8536, 0.3536, 0.3631), (-0.8536, -0.3536, 0.3631), (-0.3536, -0.8536, 0.3631), (0.3536, -0.8536, 0.3631), (0.8536, -0.3536, 0.3631), (0.8536, 0.3536, 0.3631), (0.3536, 0.8536, 0.3631), (1.0, -7.444e-08, 0.3504), (0.7071, -0.7071, 0.3504), (-6.819e-08, -1.0, 0.3504), (-0.7071, -0.7071, 0.3504), (-1.0, -1.88e-08, 0.3504), (-0.2706, 0.6533, 0.3631), (-0.6533, 0.2706, 0.3631), (-0.6533, -0.2706, 0.3631), (-0.2706, -0.6533, 0.3631), (0.2706, -0.6533, 0.3631), (0.6533, -0.2706, 0.3631), (0.6533, 0.2706, 0.3631), (0.2706, 0.6533, 0.3631), (6.531e-08, 0.8827, 0.3631), (0.6241, 0.6241, 0.3631), (0.8827, 1.821e-08, 0.3631), (0.6241, -0.6241, 0.3631), (-1.186e-08, -0.8827, 0.3631), (-0.6241, -0.6241, 0.3631), (-0.8827, 6.732e-08, 0.3631), (-0.6241, 0.6241, 0.3631), (-0.8308, 0.4348, 0.3764), (-0.6533, 0.2706, 0.3783), (-0.8599, 0.0812, 0.3764), (-0.6241, 0.6241, 0.3783), (-0.7071, 0.7071, 0.3707), (-0.5412, 0.5412, 0.3707), (-0.9773, 0.0812, 0.3688), (-0.7653, 1.572e-07, 0.3707), (0.3536, 0.8415, 0.3724), (0.2706, 0.6533, 0.3744), (6.531e-08, 0.8827, 0.3744), (0.6241, 0.6241, 0.3744), (4.23e-08, 1.0, 0.3688), (0.7071, 0.7071, 0.3688), (0.5412, 0.5412, 0.3688), (8.832e-08, 0.7653, 0.3688), (0.8536, -0.3821, 0.3733), (0.6533, -0.2706, 0.3782), (0.8827, -0.02853, 0.3733), (0.6241, -0.6241, 0.3782), (1.0, -0.02853, 0.3658), (0.7071, -0.7071, 0.3707), (0.5412, -0.5412, 0.3707), (0.7653, 1.109e-07, 0.3707), (0.8827, -0.01427, 0.3682), (0.6533, -0.2706, 0.3707), (0.6241, -0.6241, 0.3707), (0.7534, -0.3263, 0.3758), (6.531e-08, 0.8827, 0.3688), (0.2706, 0.6533, 0.3688), (0.6241, 0.6241, 0.3688), (0.3121, 0.7955, 0.3817), (-0.6533, 0.2706, 0.3707), (-0.8713, 0.0406, 0.3698), (-0.8422, 0.3942, 0.3698), (-0.742, 0.3527, 0.3774), (-0.3121, 0.7534, 0.3631), (-0.7534, -0.3121, 0.3631), (0.3121, -0.7534, 0.3631), (0.7534, 0.3121, 0.3631), (-0.6241, 0.6241, 0.3707), (-0.3121, -0.7534, 0.3631), (0.8536, -0.3678, 0.3682), (-0.3536, -0.8536, 0.3504), (0.8536, -0.3536, 0.3504), (-0.8536, -0.3536, 0.3504), (0.3536, -0.8536, 0.3504), (0.3536, 0.8536, 0.3688)], [], [(0, 1, 2, 3, 4, 5, 6, 7), (7, 15, 8, 0), (6, 14, 15, 7), (5, 13, 44, 14, 6), (4, 12, 45, 13, 5), (3, 11, 46, 12, 4), (2, 10, 47, 11, 3), (1, 9, 10, 2), (0, 8, 9, 1), (56, 54, 18), (124, 89, 36, 85), (123, 57, 19, 52), (122, 59, 21, 50), (8, 15, 23, 48, 16), (9, 8, 16, 55, 17), (121, 56, 18, 53), (120, 58, 20, 51), (49, 60, 22), (31, 62, 30, 63, 29, 64, 28, 65, 27, 66, 26, 67, 25, 68, 24, 61), (119, 97, 40, 93), (118, 73, 28, 64), (117, 81, 33, 80), (116, 70, 25, 67), (115, 72, 27, 65), (114, 74, 29, 63), (113, 76, 31, 61), (112, 79, 34, 78), (111, 83, 32, 77), (110, 84, 34, 79), (109, 82, 35, 78), (108, 87, 38, 86), (107, 90, 37, 88), (106, 91, 39, 86), (105, 92, 38, 87), (104, 95, 42, 94), (103, 98, 41, 96), (102, 99, 43, 94), (101, 100, 42, 95), (97, 101, 95, 40), (18, 71, 101, 97), (71, 26, 100, 101), (100, 102, 94, 42), (26, 66, 102, 100), (66, 27, 99, 102), (99, 103, 96, 43), (27, 72, 103, 99), (72, 19, 98, 103), (96, 104, 94, 43), (41, 93, 104, 96), (93, 40, 95, 104), (89, 105, 87, 36), (16, 69, 105, 89), (69, 24, 92, 105), (92, 106, 86, 38), (24, 68, 106, 92), (68, 25, 91, 106), (91, 107, 88, 39), (25, 70, 107, 91), (70, 17, 90, 107), (88, 108, 86, 39), (37, 85, 108, 88), (85, 36, 87, 108), (84, 109, 78, 34), (30, 62, 109, 84), (62, 31, 82, 109), (83, 110, 79, 32), (22, 75, 110, 83), (75, 30, 84, 110), (81, 111, 77, 33), (23, 49, 111, 81), (49, 22, 83, 111), (80, 112, 78, 35), (33, 77, 112, 80), (77, 32, 79, 112), (69, 113, 61, 24), (16, 48, 113, 69), (48, 23, 76, 113), (75, 114, 63, 30), (22, 50, 114, 75), (50, 21, 74, 114), (73, 115, 65, 28), (20, 52, 115, 73), (52, 19, 72, 115), (71, 116, 67, 26), (18, 54, 116, 71), (54, 17, 70, 116), (82, 117, 80, 35), (31, 76, 117, 82), (76, 23, 81, 117), (74, 118, 64, 29), (21, 51, 118, 74), (51, 20, 73, 118), (98, 119, 93, 41), (19, 53, 119, 98), (53, 18, 97, 119), (15, 14, 60, 49, 23), (59, 120, 51, 21), (13, 45, 120, 59), (45, 12, 58, 120), (57, 121, 53, 19), (11, 47, 121, 57), (47, 10, 56, 121), (60, 122, 50, 22), (14, 44, 122, 60), (44, 13, 59, 122), (58, 123, 52, 20), (12, 46, 123, 58), (46, 11, 57, 123), (90, 124, 85, 37), (17, 55, 124, 90), (55, 16, 89, 124), (10, 9, 17, 54, 56)])
_uv = me_cylinder_008.uv_layers.new(name='UVMap')
_uv.uv.foreach_set('vector', [0.8564, 0.5098, 0.6534, 0.5102, 0.5098, 0.3613, 0.5098, 0.1501, 0.6534, 0.0004752, 0.8564, 0.0, 1.0, 0.149, 1.0, 0.3601, 0.7047, 0.6596, 0.891, 0.6596, 0.891, 0.8707, 0.7047, 0.8707, 0.7047, 0.5102, 0.891, 0.5102, 0.891, 0.6596, 0.7047, 0.6596, 0.2011, 0.7114, 0.3874, 0.7114, 0.3874, 0.8049, 0.3874, 0.8984, 0.2011, 0.8984, 0.2011, 0.5098, 0.3874, 0.5098, 0.3874, 0.6106, 0.3874, 0.7114, 0.2011, 0.7114, 0.1973, 0.6934, 0.01117, 0.6945, 0.01305, 0.6027, 0.01493, 0.5109, 0.2011, 0.5098, 0.2011, 0.897, 0.01493, 0.898, 0.01305, 0.7963, 0.01117, 0.6945, 0.1973, 0.6934, 0.5098, 0.6891, 0.6961, 0.6891, 0.6961, 0.8949, 0.5098, 0.8949, 0.5098, 0.5102, 0.6961, 0.5102, 0.6961, 0.6891, 0.5098, 0.6891, 0.6996, 0.8949, 0.7031, 0.792, 0.7031, 0.8949, 0.4542, 0.6168, 0.4542, 0.7224, 0.4507, 0.721, 0.4511, 0.6156, 0.009547, 0.6027, 0.007668, 0.6945, 0.004162, 0.6945, 0.006041, 0.6027, 0.3909, 0.8049, 0.3909, 0.7114, 0.3944, 0.7114, 0.3944, 0.8049, 0.891, 0.8707, 0.891, 0.6596, 0.898, 0.6596, 0.898, 0.7651, 0.898, 0.8707, 0.6961, 0.6891, 0.6961, 0.5102, 0.7031, 0.5102, 0.7031, 0.5997, 0.7031, 0.6891, 0.009547, 0.7963, 0.01143, 0.8981, 0.00792, 0.8981, 0.006041, 0.7963, 0.3909, 0.6106, 0.3909, 0.5098, 0.3944, 0.5098, 0.3944, 0.6106, 0.898, 0.5849, 0.8945, 0.5102, 0.898, 0.5102, 0.1741, 0.45, 0.1169, 0.3928, 0.05981, 0.3357, 0.05981, 0.2549, 0.05981, 0.1741, 0.1169, 0.117, 0.1741, 0.05983, 0.2549, 0.05983, 0.3357, 0.05982, 0.3928, 0.117, 0.45, 0.1741, 0.45, 0.2549, 0.45, 0.3357, 0.3928, 0.3928, 0.3357, 0.45, 0.2549, 0.45, 0.4586, 0.5134, 0.4573, 0.6154, 0.4542, 0.6081, 0.4568, 0.5098, 0.0958, 0.09582, 0.1617, 0.02992, 0.1741, 0.05983, 0.1169, 0.117, 0.4826, 0.5417, 0.4826, 0.5736, 0.4805, 0.5736, 0.4805, 0.5417, 0.4799, 0.2549, 0.4799, 0.3481, 0.45, 0.3357, 0.45, 0.2549, 0.2549, 0.02992, 0.3481, 0.02992, 0.3357, 0.05982, 0.2549, 0.05983, 0.02991, 0.2549, 0.02991, 0.1617, 0.05981, 0.1741, 0.05981, 0.2549, 0.2549, 0.4799, 0.1617, 0.4799, 0.1741, 0.45, 0.2549, 0.45, 0.103, 0.4231, 0.04427, 0.3664, 0.0598, 0.3357, 0.1169, 0.3928, 0.4714, 0.5213, 0.47, 0.6154, 0.4677, 0.5923, 0.4705, 0.5098, 0.03709, 0.3572, 0.05981, 0.3357, 0.0598, 0.3357, 0.04427, 0.3664, 0.4625, 0.5877, 0.4625, 0.5098, 0.4646, 0.5098, 0.4646, 0.5878, 0.435, 0.6213, 0.4243, 0.71, 0.3944, 0.6976, 0.3944, 0.6168, 0.4907, 0.5098, 0.4907, 0.542, 0.4878, 0.5394, 0.4903, 0.5099, 0.4662, 0.5869, 0.4662, 0.5098, 0.4677, 0.5098, 0.4677, 0.5869, 0.4662, 0.6848, 0.4662, 0.6641, 0.4677, 0.6641, 0.4677, 0.6848, 0.4125, 0.09217, 0.4769, 0.1544, 0.45, 0.1741, 0.3928, 0.1169, 0.4785, 0.542, 0.4785, 0.5743, 0.4764, 0.5743, 0.4764, 0.542, 0.4743, 0.5669, 0.4743, 0.5098, 0.4764, 0.5098, 0.4764, 0.5669, 0.4784, 0.1581, 0.45, 0.1741, 0.45, 0.1741, 0.4769, 0.1544, 0.5068, 0.142, 0.4784, 0.1581, 0.4769, 0.1544, 0.5038, 0.1348, 0.5098, 0.1493, 0.4799, 0.1617, 0.4784, 0.1581, 0.5068, 0.142, 0.4799, 0.1617, 0.45, 0.1741, 0.45, 0.1741, 0.4784, 0.1581, 0.4743, 0.6241, 0.4743, 0.5669, 0.4764, 0.5669, 0.4764, 0.6241, 0.4722, 0.6241, 0.4722, 0.5669, 0.4743, 0.5669, 0.4743, 0.6241, 0.4722, 0.5669, 0.4722, 0.5098, 0.4743, 0.5098, 0.4743, 0.5669, 0.4785, 0.5098, 0.4785, 0.542, 0.4764, 0.542, 0.4764, 0.5098, 0.4805, 0.5098, 0.4805, 0.542, 0.4785, 0.542, 0.4785, 0.5098, 0.4805, 0.542, 0.4805, 0.5743, 0.4785, 0.5743, 0.4785, 0.542, 0.3481, 0.02991, 0.4125, 0.09217, 0.3928, 0.1169, 0.3357, 0.05981, 0.3605, 0.0, 0.4321, 0.06739, 0.4125, 0.09217, 0.3481, 0.02991, 0.4321, 0.06739, 0.5038, 0.1348, 0.4769, 0.1544, 0.4125, 0.09217, 0.4662, 0.7055, 0.4662, 0.6848, 0.4677, 0.6848, 0.4671, 0.7031, 0.4646, 0.7055, 0.4646, 0.6848, 0.4662, 0.6848, 0.4662, 0.7055, 0.4646, 0.6848, 0.4646, 0.6641, 0.4662, 0.6641, 0.4662, 0.6848, 0.4662, 0.6641, 0.4662, 0.5869, 0.4677, 0.5869, 0.4677, 0.6641, 0.4646, 0.6641, 0.4646, 0.5869, 0.4662, 0.5869, 0.4662, 0.6641, 0.4646, 0.5869, 0.4646, 0.5098, 0.4662, 0.5098, 0.4662, 0.5869, 0.4863, 0.574, 0.4863, 0.5419, 0.4878, 0.5419, 0.4878, 0.574, 0.4847, 0.574, 0.4847, 0.5419, 0.4863, 0.5419, 0.4863, 0.574, 0.4847, 0.5419, 0.4847, 0.5098, 0.4863, 0.5098, 0.4863, 0.5419, 0.4243, 0.5236, 0.435, 0.6213, 0.3944, 0.6168, 0.3944, 0.536, 0.4507, 0.5098, 0.4511, 0.6156, 0.435, 0.6213, 0.4243, 0.5236, 0.4511, 0.6156, 0.4507, 0.721, 0.4243, 0.71, 0.435, 0.6213, 0.4625, 0.6656, 0.4625, 0.5877, 0.4646, 0.5878, 0.4646, 0.6657, 0.4604, 0.6656, 0.4604, 0.5877, 0.4625, 0.5877, 0.4625, 0.6656, 0.4604, 0.5877, 0.4604, 0.5098, 0.4625, 0.5098, 0.4625, 0.5877, 0.01437, 0.3788, 0.03709, 0.3572, 0.04427, 0.3664, 0.02873, 0.3971, 0.0, 0.3605, 0.02991, 0.3481, 0.03709, 0.3572, 0.01437, 0.3788, 0.02991, 0.3481, 0.05981, 0.3357, 0.05981, 0.3357, 0.03709, 0.3572, 0.9001, 0.6596, 0.8999, 0.5921, 0.9017, 0.5993, 0.9022, 0.6596, 0.898, 0.6596, 0.898, 0.5849, 0.8999, 0.5921, 0.9001, 0.6596, 0.4722, 0.5329, 0.4722, 0.6384, 0.47, 0.6154, 0.4714, 0.5213, 0.1617, 0.4799, 0.103, 0.4231, 0.1169, 0.3928, 0.1741, 0.45, 0.1493, 0.5098, 0.08902, 0.4534, 0.103, 0.4231, 0.1617, 0.4799, 0.08902, 0.4534, 0.02873, 0.3971, 0.04427, 0.3664, 0.103, 0.4231, 0.3481, 0.4799, 0.2549, 0.4799, 0.2549, 0.45, 0.3357, 0.45, 0.3605, 0.5098, 0.2549, 0.5098, 0.2549, 0.4799, 0.3481, 0.4799, 0.2549, 0.5098, 0.1493, 0.5098, 0.1617, 0.4799, 0.2549, 0.4799, 0.02991, 0.3481, 0.02991, 0.2549, 0.05981, 0.2549, 0.05981, 0.3357, 0.0, 0.3605, 0.0, 0.2549, 0.02991, 0.2549, 0.02991, 0.3481, 0.0, 0.2549, 5.96e-08, 0.1493, 0.02991, 0.1617, 0.02991, 0.2549, 0.1617, 0.02992, 0.2549, 0.02992, 0.2549, 0.05983, 0.1741, 0.05983, 0.1493, 1.574e-05, 0.2549, 1.484e-05, 0.2549, 0.02992, 0.1617, 0.02992, 0.2549, 1.484e-05, 0.3605, 1.389e-05, 0.3481, 0.02992, 0.2549, 0.02992, 0.4799, 0.1617, 0.4799, 0.2549, 0.45, 0.2549, 0.45, 0.1741, 0.5098, 0.1493, 0.5098, 0.2549, 0.4799, 0.2549, 0.4799, 0.1617, 0.5098, 0.2549, 0.5098, 0.3605, 0.4799, 0.3481, 0.4799, 0.2549, 0.4826, 0.5098, 0.4826, 0.5417, 0.4805, 0.5417, 0.4805, 0.5098, 0.4847, 0.5098, 0.4847, 0.5417, 0.4826, 0.5417, 0.4826, 0.5098, 0.4847, 0.5417, 0.4847, 0.5736, 0.4826, 0.5736, 0.4826, 0.5417, 0.02991, 0.1617, 0.0958, 0.09582, 0.1169, 0.117, 0.05981, 0.1741, 5.96e-08, 0.1493, 0.07466, 0.07467, 0.0958, 0.09582, 0.02991, 0.1617, 0.07466, 0.07467, 0.1493, 1.574e-05, 0.1617, 0.02992, 0.0958, 0.09582, 0.002081, 0.6945, 0.004506, 0.7932, 0.002972, 0.7901, 0.0, 0.6945, 0.004162, 0.6945, 0.006041, 0.7963, 0.004506, 0.7932, 0.002081, 0.6945, 0.4604, 0.5171, 0.4604, 0.6227, 0.4573, 0.6154, 0.4586, 0.5134, 0.891, 0.6596, 0.891, 0.5102, 0.8945, 0.5102, 0.898, 0.5849, 0.898, 0.6596, 0.3909, 0.7114, 0.3909, 0.6106, 0.3944, 0.6106, 0.3944, 0.7114, 0.3874, 0.7114, 0.3874, 0.6106, 0.3909, 0.6106, 0.3909, 0.7114, 0.3874, 0.6106, 0.3874, 0.5098, 0.3909, 0.5098, 0.3909, 0.6106, 0.007668, 0.6945, 0.009547, 0.7963, 0.006041, 0.7963, 0.004162, 0.6945, 0.01117, 0.6945, 0.01305, 0.7963, 0.009547, 0.7963, 0.007668, 0.6945, 0.01305, 0.7963, 0.01493, 0.898, 0.01143, 0.8981, 0.009547, 0.7963, 0.3909, 0.8984, 0.3909, 0.8049, 0.3944, 0.8049, 0.3944, 0.8984, 0.3874, 0.8984, 0.3874, 0.8049, 0.3909, 0.8049, 0.3909, 0.8984, 0.3874, 0.8049, 0.3874, 0.7114, 0.3909, 0.7114, 0.3909, 0.8049, 0.01143, 0.5109, 0.009547, 0.6027, 0.006041, 0.6027, 0.00792, 0.5109, 0.01493, 0.5109, 0.01305, 0.6027, 0.009547, 0.6027, 0.01143, 0.5109, 0.01305, 0.6027, 0.01117, 0.6945, 0.007668, 0.6945, 0.009547, 0.6027, 0.4542, 0.5112, 0.4542, 0.6168, 0.4511, 0.6156, 0.4507, 0.5098, 0.7031, 0.6891, 0.7031, 0.5997, 0.7047, 0.5997, 0.7047, 0.6891, 0.7031, 0.5997, 0.7031, 0.5102, 0.7047, 0.5102, 0.7047, 0.5997, 0.6961, 0.8949, 0.6961, 0.6891, 0.7031, 0.6891, 0.7031, 0.792, 0.6996, 0.8949])
me_cylinder_008.use_remesh_fix_poles = True
me_cylinder_008.use_remesh_preserve_attributes = False
me_cylinder_008.use_mirror_vertex_groups = False
me_cylinder_008.update()

# ---- objects
ob_cube = bpy.data.objects.new('Cube', me_cube_001)
ob_cylinder = bpy.data.objects.new('Cylinder', me_cylinder_001)
ob_cylinder_001 = bpy.data.objects.new('Cylinder.001', me_cylinder_002)
ob_cube_001 = bpy.data.objects.new('Cube.001', me_cube_002)
ob_cylinder_002 = bpy.data.objects.new('Cylinder.002', me_cylinder_003)
ob_cylinder_003 = bpy.data.objects.new('Cylinder.003', me_cylinder_004)
ob_cube_002 = bpy.data.objects.new('Cube.002', me_cube_003)
ob_cube_003 = bpy.data.objects.new('Cube.003', me_cube_004)
ob_cube_004 = bpy.data.objects.new('Cube.004', me_cube_005)
ob_cylinder_004 = bpy.data.objects.new('Cylinder.004', me_cylinder_005)
ob_cylinder_005 = bpy.data.objects.new('Cylinder.005', me_cylinder_006)
ob_cylinder_006 = bpy.data.objects.new('Cylinder.006', me_cylinder_007)
ob_cube_005 = bpy.data.objects.new('Cube.005', me_cube_006)
ob_cube_006 = bpy.data.objects.new('Cube.006', me_cube_007)
ob_cube_007 = bpy.data.objects.new('Cube.007', me_cube_008)
ob_cube_008 = bpy.data.objects.new('Cube.008', me_cube_009)
ob_cube_009 = bpy.data.objects.new('Cube.009', me_cube_010)
ob_cylinder_007 = bpy.data.objects.new('Cylinder.007', me_cylinder_008)

# ---- transforms, parenting, visibility, modifiers, constraints
ob_cube.location = (-5.335, 1.916, 3.781e-09)
ob_cube.scale = (0.7285, 3.376, 0.2044)
ob_cube.lineart.crease_threshold = 0.0
ob_cylinder.location = (-1.533, -4.249, -6.093e-09)
ob_cylinder.rotation_euler = (-0.0, 1.571, 0.0)
ob_cylinder.lineart.crease_threshold = 0.0
ob_cylinder_001.location = (4.75, 12.31, 0.2958)
ob_cylinder_001.rotation_euler = (-0.9368, 1.571, 0.0)
ob_cylinder_001.scale = (0.2764, 0.2764, 7.251)
ob_cylinder_001.lineart.crease_threshold = 0.0
ob_cube_001.location = (6.883, 14.65, 0.8088)
ob_cube_001.rotation_euler = (0.8992, -1.571, 0.0)
ob_cube_001.scale = (0.2502, 4.76, 1.0)
ob_cube_001.lineart.crease_threshold = 0.0
_m = ob_cube_001.modifiers.new('Subdivision', 'SUBSURF')
_m.uv_smooth = 'PRESERVE_CORNERS'
ob_cylinder_002.location = (12.33, -1.544, 1.449)
ob_cylinder_002.rotation_euler = (0.1866, 0.2148, 0.5342)
ob_cylinder_002.lineart.crease_threshold = 0.0
ob_cylinder_003.location = (6.36, 14.5, 0.2134)
ob_cylinder_003.rotation_euler = (-0.9368, 1.571, 0.0)
ob_cylinder_003.scale = (0.2611, 0.2611, 1.0)
ob_cylinder_003.lineart.crease_threshold = 0.0
ob_cube_002.location = (-6.563, 1.73, 0.1997)
ob_cube_002.rotation_euler = (1.571, -0.1422, -2.243e-16)
ob_cube_002.scale = (0.6925, 0.1433, 1.0)
ob_cube_002.lineart.crease_threshold = 0.0
ob_cube_003.location = (-3.148, 4.448, 0.5122)
ob_cube_003.rotation_euler = (0.1074, -1.296, -1.84)
ob_cube_003.scale = (0.1854, 0.1854, 1.0)
ob_cube_003.lineart.crease_threshold = 0.0
ob_cube_004.location = (-1.771, -1.333, 0.195)
ob_cube_004.rotation_euler = (1.216e-07, -1.394, -1.485e-07)
ob_cube_004.scale = (0.1817, 0.1817, 1.0)
ob_cube_004.lineart.crease_threshold = 0.0
ob_cylinder_004.location = (-2.273, 5.498, -2.221e-08)
ob_cylinder_004.rotation_euler = (0.204, 1.571, 0.0)
ob_cylinder_004.lineart.crease_threshold = 0.0
ob_cylinder_005.location = (6.458, -5.539, -9.753e-08)
ob_cylinder_005.rotation_euler = (0.2807, 1.571, 0.0)
ob_cylinder_005.lineart.crease_threshold = 0.0
ob_cylinder_006.location = (5.507, 4.228, 0.9495)
ob_cylinder_006.rotation_euler = (1.112, 1.361, 0.7734)
ob_cylinder_006.lineart.crease_threshold = 0.0
ob_cube_005.location = (-2.548, 0.5046, 6.65e-10)
ob_cube_005.rotation_euler = (0.0, -0.0, -0.3043)
ob_cube_005.scale = (0.7285, 3.376, 0.2044)
ob_cube_005.lineart.crease_threshold = 0.0
ob_cube_006.location = (10.94, 3.609, -9.685e-09)
ob_cube_006.rotation_euler = (0.0, -0.0, -0.6597)
ob_cube_006.scale = (0.7285, 3.376, 0.2044)
ob_cube_006.lineart.crease_threshold = 0.0
ob_cube_007.location = (0.3938, 0.08128, -6.315e-09)
ob_cube_007.rotation_euler = (0.0, -0.0, 0.2159)
ob_cube_007.scale = (0.7285, 3.376, 0.2044)
ob_cube_007.lineart.crease_threshold = 0.0
ob_cube_008.location = (2.358, 1.116, 1.222e-08)
ob_cube_008.rotation_euler = (0.0, -0.0, 0.2159)
ob_cube_008.scale = (0.7285, 3.376, 0.2044)
ob_cube_008.lineart.crease_threshold = 0.0
ob_cube_009.location = (6.358, 0.5293, 6.442e-09)
ob_cube_009.rotation_euler = (0.0, -0.0, 0.1449)
ob_cube_009.scale = (0.7285, 3.376, 0.2044)
ob_cube_009.lineart.crease_threshold = 0.0
ob_cylinder_007.location = (2.607, 7.659, 0.2958)
ob_cylinder_007.rotation_euler = (-1.353, 1.571, 0.0)
ob_cylinder_007.scale = (0.2764, 0.2764, 7.251)
ob_cylinder_007.lineart.crease_threshold = 0.0

# ---- collection membership
col_collection.objects.link(ob_cube)
col_collection.objects.link(ob_cylinder)
col_collection.objects.link(ob_cylinder_001)
col_collection.objects.link(ob_cube_001)
col_collection.objects.link(ob_cylinder_002)
col_collection.objects.link(ob_cylinder_003)
col_collection.objects.link(ob_cube_002)
col_collection.objects.link(ob_cube_003)
col_collection.objects.link(ob_cube_004)
col_collection.objects.link(ob_cylinder_004)
col_collection.objects.link(ob_cylinder_005)
col_collection.objects.link(ob_cylinder_006)
col_collection.objects.link(ob_cube_005)
col_collection.objects.link(ob_cube_006)
col_collection.objects.link(ob_cube_007)
col_collection.objects.link(ob_cube_008)
col_collection.objects.link(ob_cube_009)
col_collection.objects.link(ob_cylinder_007)

# ---- scene / render settings (as saved in the file)
scene.frame_start = 1; scene.frame_end = 250; scene.frame_set(1)
scene.render.engine = 'BLENDER_EEVEE_NEXT'
scene.cycles.use_denoising = False
scene.cycles.samples = 128
scene.cycles.sampling_pattern = 'TABULATED_SOBOL'
scene.cycles.use_adaptive_sampling = False
scene.cycles.use_light_tree = False
scene.view_settings.view_transform = 'Filmic'
bpy.context.view_layer.update()

# ---- added for rendering (the .blend has no active camera and no usable light): camera, sun
cam_auto = bpy.data.cameras.new('AutoCamera')
cam_auto.lens = 50.0
cam_auto.sensor_width = 36.0
cam_auto.clip_end = 1000.0
ob_auto_camera = bpy.data.objects.new('AutoCamera', cam_auto)
scene.collection.objects.link(ob_auto_camera)
ob_auto_camera.location = (40.5146, -35.8422, 29.8415)
ob_auto_camera.rotation_euler = (1.09748, -7.21219e-08, 0.694738)
scene.camera = ob_auto_camera
light_auto_sun = bpy.data.lights.new('AutoSun', 'SUN')
light_auto_sun.energy = 3.0
light_auto_sun.angle = 0.0523599
ob_auto_sun = bpy.data.objects.new('AutoSun', light_auto_sun)
scene.collection.objects.link(ob_auto_sun)
ob_auto_sun.rotation_euler = (0.872665, 0.174533, 0.523599)
bpy.context.view_layer.update()

